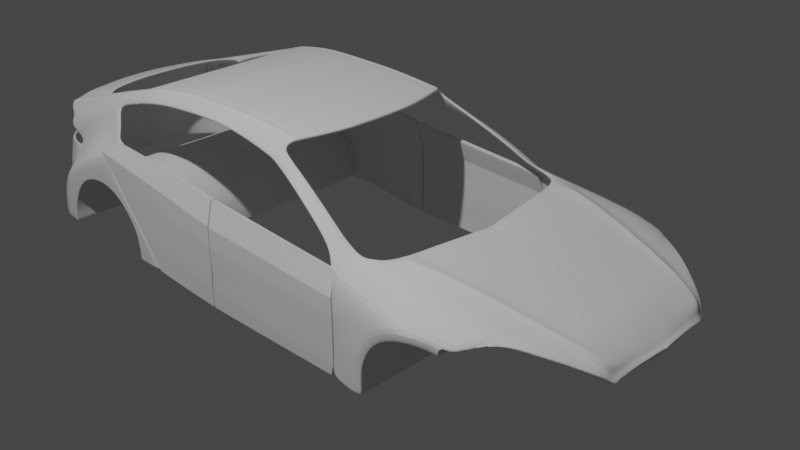 # Source: car.blend  (saved by Blender 2.90.8; exported with 4.5.12 LTS)
import bpy
from mathutils import Matrix  # noqa: F401  (used for matrix-valued properties, if any)

bpy.ops.wm.read_factory_settings(use_empty=True)
scene = bpy.context.scene
scene.name = 'Scene'

# ---- collections
col_collection = bpy.data.collections.new('Collection'); scene.collection.children.link(col_collection)
col_ref_images = bpy.data.collections.new('ref images'); scene.collection.children.link(col_ref_images)
col_car_body = bpy.data.collections.new('car body'); scene.collection.children.link(col_car_body)

# ---- node groups
ng_auto_smooth = bpy.data.node_groups.new('Auto Smooth', 'GeometryNodeTree')
_s = ng_auto_smooth.interface.new_socket(name='Geometry', in_out='OUTPUT', socket_type='NodeSocketGeometry')
_s = ng_auto_smooth.interface.new_socket(name='Geometry', in_out='INPUT', socket_type='NodeSocketGeometry')
_s = ng_auto_smooth.interface.new_socket(name='Angle', in_out='INPUT', socket_type='NodeSocketFloat')
_s.subtype = 'ANGLE'
_s.min_value = 0.0
_s.max_value = 3.142
ng_auto_smooth.is_modifier = True
_N = ng_auto_smooth.nodes; _L = ng_auto_smooth.links
n0 = _N.new('NodeGroupOutput'); n0.name = 'Group Output'; n0.location = (480, -100)
n1 = _N.new('NodeGroupInput'); n1.name = 'Group Input'; n1.location = (-420, -300)
n2 = _N.new('NodeGroupInput'); n2.name = 'Group Input.001'; n2.location = (-60, -100)
n3 = _N.new('GeometryNodeSetShadeSmooth'); n3.name = 'Set Shade Smooth'; n3.location = (120, -100)
n3.domain = 'EDGE'
n4 = _N.new('GeometryNodeSetShadeSmooth'); n4.name = 'Set Shade Smooth.001'; n4.location = (300, -100)
n5 = _N.new('GeometryNodeInputMeshEdgeAngle'); n5.name = 'Edge Angle'; n5.location = (-420, -220)
n6 = _N.new('GeometryNodeInputEdgeSmooth'); n6.name = 'Is Edge Smooth'; n6.location = (-60, -160)
n7 = _N.new('GeometryNodeInputShadeSmooth'); n7.name = 'Is Face Smooth'; n7.location = (-240, -340)
n8 = _N.new('FunctionNodeBooleanMath'); n8.name = 'Boolean Math'; n8.location = (-60, -220)
n9 = _N.new('FunctionNodeCompare'); n9.name = 'Compare'; n9.location = (-240, -180)
n9.operation = 'LESS_EQUAL'
_L.new(n5.outputs[0], n9.inputs[0])
_L.new(n4.outputs[0], n0.inputs[0])
_L.new(n1.outputs[1], n9.inputs[1])
_L.new(n9.outputs[0], n8.inputs[0])
_L.new(n7.outputs[0], n8.inputs[1])
_L.new(n2.outputs[0], n3.inputs[0])
_L.new(n6.outputs[0], n3.inputs[1])
_L.new(n3.outputs[0], n4.inputs[0])
_L.new(n8.outputs[0], n3.inputs[2])
n0.is_active_output = True

# ---- world
world_world = bpy.data.worlds.new('World'); scene.world = world_world
world_world.use_nodes = True; world_world.node_tree.nodes.clear()
_N = world_world.node_tree.nodes; _L = world_world.node_tree.links
n0 = _N.new('ShaderNodeOutputWorld'); n0.name = 'World Output'; n0.location = (300, 300)
n1 = _N.new('ShaderNodeBackground'); n1.name = 'Background'; n1.location = (10, 300)
n1.inputs[0].default_value = (0.05088, 0.05088, 0.05088, 1.0)
_L.new(n1.outputs[0], n0.inputs[0])
n0.is_active_output = True
world_world.color = (0.05088, 0.05088, 0.05088)
world_world.use_sun_shadow = False
world_world.sun_shadow_jitter_overblur = 0.0

# ---- cameras
cam_camera = bpy.data.cameras.new('Camera')
cam_camera.clip_end = 100.0
cam_camera.ortho_scale = 7.314

# ---- lights
light_light = bpy.data.lights.new('Light', 'POINT')
light_light.transmission_factor = 0.0
light_light.energy = 1000.0
light_light.shadow_soft_size = 0.1
light_light.shadow_maximum_resolution = 0.006
light_light.use_absolute_resolution = True

# ---- meshes
me_plane_001 = bpy.data.meshes.new('Plane.001')
me_plane_001.from_pydata([(0.9502, -1.027, 0.1491), (0.5121, 0.618, -0.2704), (2.98e-08, -0.844, 0.1299), (-0.005068, 0.6526, -0.219), (1.007, -0.1409, 0.0457), (-0.008227, -0.07207, 0.03812), (0.8343, 0.2571, -0.05948), (-0.008227, 0.2984, -0.05239), (0.9767, 0.01835, 0.01101), (-0.008227, -0.07207, 0.03812), (0.2394, -0.8729, 0.137), (0.1274, 0.6437, -0.2153), (0.1809, -0.09105, 0.04275), (0.1558, 0.2844, -0.04897), (0.1809, -0.09105, 0.04275), (0.7981, -0.9376, 0.1545), (0.461, 0.6286, -0.2325), (0.7025, -0.1271, 0.08808), (0.6196, 0.2641, -0.01256), (0.7025, -0.1271, 0.08808), (0.739, 0.3799, -0.1045), (-0.008227, 0.4106, -0.07981), (0.1482, 0.3981, -0.07675), (0.5932, 0.3841, -0.05125), (0.2726, 0.6336, -0.2196), (0.3923, -0.1123, 0.04794), (0.3391, 0.2687, -0.04515), (0.3923, -0.1123, 0.04794), (0.5069, -0.9052, 0.1449), (0.323, 0.3841, -0.07334), (0.6106, 0.5434, -0.1881), (-0.008227, 0.5835, -0.1804), (0.1392, 0.5734, -0.1661), (0.5385, 0.5598, -0.1367), (0.3002, 0.5622, -0.1634), (0.9882, -1.129, 0.1722), (-0.008227, -0.746, 0.1547), (0.225, -0.7737, 0.1615), (0.8415, -0.8216, 0.206), (0.4856, -0.8046, 0.1691), (0.2051, 0.6387, -0.2191), (0.2866, -0.1017, 0.04535), (0.2475, 0.2765, -0.04706), (0.2866, -0.1017, 0.04535), (0.2356, 0.3911, -0.07504), (0.3732, -0.8891, 0.1409), (0.2197, 0.5678, -0.1647), (0.3553, -0.7891, 0.1653), (1.031, -0.4826, 0.1022), (-0.008227, -0.3968, 0.1174), (0.203, -0.4201, 0.1231), (0.7703, -0.4583, 0.1653), (0.439, -0.4462, 0.1295), (0.321, -0.4331, 0.1263), (0.9547, 0.05402, -0.004917), (-0.008227, 0.1132, -0.007138), (0.1684, 0.09666, -0.003108), (0.6619, 0.06615, 0.04086), (0.3657, 0.07822, 0.001395), (0.2671, 0.08744, -0.0008566), (0.6407, -0.9214, 0.1488), (0.3551, 0.6312, -0.2227), (0.662, -0.1167, 0.05344), (0.582, 0.2665, -0.04032), (0.6587, -0.1163, 0.05062), (0.5542, 0.3808, -0.06811), (0.4981, 0.5637, -0.1457), (0.8016, -0.8174, 0.1718), (0.7319, -0.4515, 0.1356), (0.625, 0.07467, 0.006562), (0.01314, 0.6522, -0.2189), (0.01229, -0.07295, 0.03833), (0.01114, 0.2977, -0.05224), (0.01229, -0.07295, 0.03833), (0.02283, -0.8453, 0.1303), (0.01079, 0.41, -0.07967), (0.01022, 0.583, -0.1803), (0.01431, -0.7472, 0.155), (0.0133, -0.3978, 0.1177), (0.01171, 0.1124, -0.006953), (0.06593, -0.852, 0.1319), (0.03015, 0.6503, -0.2169), (0.04387, -0.0773, 0.03939), (0.03695, 0.2945, -0.05145), (0.04387, -0.0773, 0.03939), (0.03486, 0.4071, -0.07896), (0.03144, 0.5807, -0.1797), (0.056, -0.7536, 0.1566), (0.04993, -0.4032, 0.119), (0.04041, 0.1086, -0.006028), (0.546, 0.5865, -0.2363), (-0.004834, 0.612, -0.2075), (0.1341, 0.6025, -0.2036), (0.4744, 0.5861, -0.2002), (0.2927, 0.5917, -0.201), (0.2134, 0.5971, -0.2023), (0.3934, 0.589, -0.2007), (0.01351, 0.6115, -0.2073), (0.03122, 0.6095, -0.2053), (0.8991, -0.9827, 0.1594), (0.4834, 0.6193, -0.2438), (0.7529, -0.1482, 0.05738), (0.6481, 0.2404, -0.04799), (0.731, -0.064, 0.02952), (0.611, 0.3627, -0.09673), (0.5529, 0.5475, -0.1606), (0.9269, -0.8736, 0.1633), (0.8247, -0.4849, 0.1254), (0.7038, 0.04709, 0.005508), (0.492, 0.5824, -0.2106), (1.188, -0.2983, -0.06402), (1.181, -0.2382, -0.07347), (1.144, -1.245, 0.05633), (1.237, -0.4731, -0.04325), (1.133, -0.1475, -0.09384), (1.182, -1.222, -0.1215), (1.237, -0.703, -0.1228), (1.187, -1.211, -0.2597), (1.237, -0.8546, -0.2498), (1.187, -1.207, -0.4388), (1.237, -0.9431, -0.4529), (1.187, -1.227, -0.7339), (1.237, -0.9448, -0.7395), (0.9704, -1.217, 0.2031), (1.123, -1.276, 0.1087), (0.9384, -1.444, 0.3224), (1.053, -1.412, 0.2299), (0.8765, -1.771, 0.4811), (1.004, -1.64, 0.358), (0.8225, -2.076, 0.6303), (0.8922, -2.115, 0.5422), (0.5735, -1.966, 0.6814), (0.753, -2.018, 0.6814), (0.3341, -1.917, 0.6814), (0.1687, -1.911, 0.6814), (-0.2511, -1.909, 0.6792), (0.7753, -2.574, 0.6948), (0.8471, -2.689, 0.6223), (0.5735, -2.474, 0.7199), (0.753, -2.526, 0.7199), (0.3341, -2.425, 0.7199), (0.1687, -2.419, 0.7199), (-0.2511, -2.417, 0.7178), (0.4548, -1.942, 0.6814), (0.4548, -2.45, 0.7199), (0.8466, -1.987, 0.5795), (0.9163, -1.953, 0.469), (0.9595, -1.301, 0.2343), (1.088, -1.317, 0.162), (0.1687, -2.137, 0.699), (0.3341, -2.143, 0.699), (0.5735, -2.192, 0.699), (0.753, -2.243, 0.699), (0.7902, -2.305, 0.6662), (0.8679, -2.333, 0.5758), (-0.2511, -2.135, 0.6968), (0.4548, -2.167, 0.699), (0.01004, -1.91, 0.6805), (0.01004, -2.418, 0.7191), (0.01004, -2.136, 0.6981), (0.7823, -2.91, 0.6948), (0.8541, -3.023, 0.6223), (0.5805, -2.81, 0.7199), (0.76, -2.862, 0.7199), (0.3411, -2.761, 0.7199), (0.1757, -2.755, 0.7199), (-0.2441, -2.753, 0.7178), (0.4618, -2.786, 0.7199), (0.01705, -2.754, 0.7191), (0.7924, -3.314, 0.6948), (0.8642, -3.426, 0.596), (0.5905, -3.214, 0.7199), (0.7701, -3.265, 0.7199), (0.3512, -3.165, 0.7199), (0.1858, -3.159, 0.7199), (-0.234, -3.157, 0.7178), (0.4719, -3.189, 0.7199), (0.02714, -3.158, 0.7191), (0.8232, -3.74, 0.6215), (0.8783, -3.745, 0.5352), (0.6231, -3.738, 0.6359), (0.8026, -3.738, 0.6359), (0.3838, -3.738, 0.6359), (0.2184, -3.738, 0.6359), (-0.2014, -3.738, 0.6338), (0.5045, -3.738, 0.6359), (0.05972, -3.738, 0.6351), (0.812, -3.83, 0.5982), (0.8784, -3.826, 0.5195), (0.6102, -3.83, 0.5989), (0.7897, -3.83, 0.5989), (0.3709, -3.83, 0.5989), (0.2055, -3.83, 0.5989), (-0.2143, -3.83, 0.5967), (0.4916, -3.83, 0.5989), (0.04682, -3.83, 0.5981), (1.189, -1.21, -0.6601), (1.237, -0.9447, -0.6674), (0.7876, -3.539, 0.6773), (0.8099, -3.559, 0.6461), (0.3687, -3.496, 0.6773), (0.4894, -3.507, 0.6773), (0.6081, -3.517, 0.6773), (0.2033, -3.494, 0.6773), (0.8724, -3.611, 0.5637), (0.04467, -3.494, 0.6764), (-0.2164, -3.493, 0.6751), (0.7044, -2.004, 0.6814), (0.7044, -2.512, 0.7146), (0.7044, -2.229, 0.6937), (0.7114, -2.848, 0.7146), (0.7215, -3.251, 0.7146), (0.754, -3.738, 0.6306), (0.7411, -3.83, 0.5989), (0.739, -3.533, 0.672), (0.6797, -1.997, 0.6814), (0.6797, -2.504, 0.7199), (0.6867, -2.841, 0.7199), (0.6968, -3.244, 0.7199), (0.7294, -3.738, 0.6359), (0.7165, -3.83, 0.5989), (0.6797, -2.222, 0.699), (0.7143, -3.53, 0.6773), (0.7287, -2.236, 0.699), (0.7633, -3.536, 0.6773), (0.7287, -2.011, 0.6814), (0.7287, -2.519, 0.7199), (0.7357, -2.855, 0.7199), (0.7458, -3.258, 0.7199), (0.7783, -3.738, 0.6359), (0.7654, -3.83, 0.5989), (0.3341, -1.973, 0.6814), (0.753, -2.073, 0.6814), (0.8862, -2.169, 0.5505), (0.1687, -1.967, 0.6814), (0.5735, -2.022, 0.6814), (0.8145, -2.133, 0.6349), (-0.2511, -1.965, 0.6792), (0.4548, -1.997, 0.6814), (0.01004, -1.966, 0.6805), (0.7044, -2.059, 0.6761), (0.6797, -2.052, 0.6814), (0.7287, -2.066, 0.6814), (0.9657, 0.03611, 0.00308), (-0.008227, 0.02017, 0.01558), (0.1747, 0.002426, 0.01991), (0.6822, -0.03087, 0.06456), (0.3791, -0.0174, 0.02476), (0.2769, -0.007488, 0.02234), (0.6419, -0.02166, 0.0301), (0.012, 0.01935, 0.01578), (0.04215, 0.01528, 0.01677), (0.7175, -0.00868, 0.01756), (1.157, -0.1642, -0.0847), (1.182, -0.3039, -0.1394), (1.176, -0.2493, -0.148), (1.227, -0.4629, -0.1205), (1.227, -0.6721, -0.1928), (1.227, -0.8101, -0.3084), (1.227, -0.8906, -0.4931), (1.226, -0.8926, -0.734), (1.227, -0.892, -0.6884), (0.9843, -0.02161, 0.01972), (-0.008227, -0.07207, 0.03812), (0.1809, -0.09105, 0.04275), (0.7025, -0.1271, 0.08808), (0.3923, -0.1123, 0.04794), (0.2866, -0.1017, 0.04535), (0.6595, -0.1171, 0.05344), (0.01229, -0.07295, 0.03833), (0.04387, -0.0773, 0.03939), (0.7365, -0.08514, 0.03651), (1.183, -0.2533, -0.0711), (1.177, -0.263, -0.1458), (-0.09964, -0.3039, -0.1394), (-0.1057, -0.2493, -0.148), (-0.05476, -0.4629, -0.1205), (-0.05476, -0.6721, -0.1928), (-0.05476, -0.8101, -0.3084), (-0.05476, -0.8906, -0.4931), (-0.05579, -0.8926, -0.734), (-0.05476, -0.892, -0.6884), (-0.1042, -0.263, -0.1458), (1.193, -0.892, -0.6884), (1.193, -0.8906, -0.4931), (1.193, -0.8101, -0.3084), (1.193, -0.6721, -0.1928), (1.144, -0.263, -0.1458), (1.142, -0.2493, -0.148), (1.192, -0.8926, -0.734), (1.149, -0.3039, -0.1394), (1.193, -0.4629, -0.1205), (0.7654, -3.83, 0.5989), (0.7165, -3.83, 0.5989), (0.7411, -3.83, 0.5989), (0.04682, -3.83, 0.5981), (0.4916, -3.83, 0.5989), (-0.2143, -3.83, 0.5967), (0.2055, -3.83, 0.5989), (0.3709, -3.83, 0.5989), (0.7897, -3.83, 0.5989), (0.6102, -3.83, 0.5989), (0.8784, -3.826, 0.5195), (0.812, -3.83, 0.5982), (0.7654, -3.83, 0.5989), (0.7165, -3.83, 0.5989), (0.7411, -3.83, 0.5989), (0.04682, -3.83, 0.5981), (0.4916, -3.83, 0.5989), (-0.2143, -3.83, 0.5967), (0.2055, -3.83, 0.5989), (0.3709, -3.83, 0.5989), (0.7897, -3.83, 0.5989), (0.6102, -3.83, 0.5989), (0.8784, -3.826, 0.5195), (0.812, -3.83, 0.5982), (0.7654, -3.83, 0.5989), (0.7165, -3.83, 0.5989), (0.7411, -3.83, 0.5989), (0.04682, -3.83, 0.5981), (0.4916, -3.83, 0.5989), (-0.2143, -3.83, 0.5967), (0.2055, -3.83, 0.5989), (0.3709, -3.83, 0.5989), (0.7897, -3.83, 0.5989), (0.6102, -3.83, 0.5989), (0.8784, -3.826, 0.5195), (0.812, -3.83, 0.5982), (0.7654, -3.83, 0.5989), (0.7165, -3.83, 0.5989), (0.7411, -3.83, 0.5989), (0.04682, -3.83, 0.5981), (0.4916, -3.83, 0.5989), (-0.2143, -3.83, 0.5967), (0.2055, -3.83, 0.5989), (0.3709, -3.83, 0.5989), (0.7897, -3.83, 0.5989), (0.6102, -3.83, 0.5989), (0.8784, -3.826, 0.5195), (0.812, -3.83, 0.5982), (0.7654, -3.83, 0.5989), (0.7165, -3.83, 0.5989), (0.7411, -3.83, 0.5989), (0.04682, -3.83, 0.5981), (0.4916, -3.83, 0.5989), (-0.2143, -3.83, 0.5967), (0.2055, -3.83, 0.5989), (0.3709, -3.83, 0.5989), (0.7897, -3.83, 0.5989), (0.6102, -3.83, 0.5989), (0.8784, -3.826, 0.5195), (0.812, -3.83, 0.5982), (-0.05579, -0.8926, -0.734), (-0.05476, -0.892, -0.6884), (1.193, -0.892, -0.6884), (1.192, -0.8926, -0.734), (0.7654, -3.83, 0.5989), (0.7165, -3.83, 0.5989), (0.7411, -3.83, 0.5989), (0.04682, -3.83, 0.5981), (0.4916, -3.83, 0.5989), (-0.2143, -3.83, 0.5967), (0.2055, -3.83, 0.5989), (0.3709, -3.83, 0.5989), (0.7897, -3.83, 0.5989), (0.6102, -3.83, 0.5989), (0.8784, -3.826, 0.5195), (0.812, -3.83, 0.5982)], [(364, 356), (358, 357), (356, 358), (362, 359), (365, 360), (359, 361), (363, 362), (367, 364), (357, 365), (360, 363), (366, 367)], [(109, 90, 1, 100), (107, 48, 4, 101), (108, 54, 6, 102), (271, 262, 8, 103), (270, 264, 14, 84), (89, 56, 13, 83), (88, 50, 12, 82), (98, 92, 11, 81), (268, 265, 19, 64), (69, 57, 18, 63), (68, 51, 17, 62), (96, 93, 16, 61), (63, 18, 23, 65), (83, 13, 22, 85), (102, 6, 20, 104), (42, 26, 29, 44), (95, 94, 24, 40), (53, 52, 25, 41), (59, 58, 26, 42), (267, 266, 27, 43), (44, 29, 34, 46), (65, 23, 33, 66), (85, 22, 32, 86), (104, 20, 30, 105), (45, 28, 39, 47), (60, 15, 38, 67), (80, 10, 37, 87), (99, 0, 35, 106), (10, 45, 47, 37), (22, 44, 46, 32), (264, 267, 43, 14), (56, 59, 42, 13), (50, 53, 41, 12), (92, 95, 40, 11), (13, 42, 44, 22), (37, 47, 53, 50), (47, 39, 52, 53), (67, 38, 51, 68), (87, 37, 50, 88), (106, 35, 48, 107), (245, 248, 59, 56), (248, 247, 58, 59), (249, 246, 57, 69), (251, 245, 56, 89), (252, 243, 54, 108), (247, 249, 69, 58), (39, 67, 68, 52), (28, 60, 67, 39), (29, 65, 66, 34), (26, 63, 65, 29), (94, 96, 61, 24), (52, 68, 62, 25), (58, 69, 63, 26), (266, 268, 64, 27), (244, 250, 79, 55), (36, 77, 78, 49), (2, 74, 77, 36), (21, 75, 76, 31), (7, 72, 75, 21), (91, 97, 70, 3), (49, 78, 71, 5), (55, 79, 72, 7), (263, 269, 73, 9), (250, 251, 89, 79), (77, 87, 88, 78), (74, 80, 87, 77), (75, 85, 86, 76), (72, 83, 85, 75), (97, 98, 81, 70), (78, 88, 82, 71), (79, 89, 83, 72), (269, 270, 84, 73), (76, 86, 98, 97), (31, 76, 97, 91), (34, 66, 96, 94), (32, 46, 95, 92), (46, 34, 94, 95), (66, 33, 93, 96), (86, 32, 92, 98), (105, 30, 90, 109), (33, 105, 109, 93), (246, 252, 108, 57), (38, 106, 107, 51), (15, 99, 106, 38), (23, 104, 105, 33), (18, 102, 104, 23), (265, 271, 103, 19), (57, 108, 102, 18), (51, 107, 101, 17), (93, 109, 100, 16), (262, 4, 110, 272), (4, 48, 113, 110), (48, 35, 112, 113), (243, 8, 111, 253), (113, 112, 115, 116), (116, 115, 117, 118), (118, 117, 119, 120), (197, 196, 121, 122), (112, 35, 123, 124), (148, 147, 125, 126), (126, 125, 127, 128), (146, 145, 129, 130), (150, 149, 141, 140), (221, 151, 138, 216), (154, 153, 136, 137), (159, 155, 142, 158), (153, 152, 139, 136), (156, 150, 140, 144), (151, 156, 144, 138), (128, 127, 145, 146), (124, 123, 147, 148), (235, 238, 156, 151), (238, 231, 150, 156), (236, 232, 152, 153), (239, 237, 155, 159), (233, 236, 153, 154), (241, 235, 151, 221), (231, 234, 149, 150), (234, 239, 159, 149), (149, 159, 158, 141), (141, 158, 168, 165), (158, 142, 166, 168), (138, 144, 167, 162), (136, 139, 163, 160), (144, 140, 164, 167), (140, 141, 165, 164), (216, 138, 162, 217), (137, 136, 160, 161), (165, 168, 177, 174), (168, 166, 175, 177), (160, 163, 172, 169), (167, 164, 173, 176), (162, 167, 176, 171), (164, 165, 174, 173), (217, 162, 171, 218), (161, 160, 169, 170), (199, 198, 181, 178), (201, 200, 182, 185), (202, 201, 185, 180), (200, 203, 183, 182), (222, 202, 180, 219), (204, 199, 178, 179), (203, 205, 186, 183), (205, 206, 184, 186), (180, 185, 194, 189), (182, 183, 192, 191), (219, 180, 189, 220), (179, 178, 187, 188), (183, 186, 195, 192), (186, 184, 193, 195), (178, 181, 190, 187), (185, 182, 191, 194), (120, 119, 196, 197), (177, 175, 206, 205), (174, 177, 205, 203), (170, 169, 199, 204), (218, 171, 202, 222), (173, 174, 203, 200), (171, 176, 201, 202), (176, 173, 200, 201), (169, 172, 198, 199), (228, 211, 214, 224), (229, 212, 213, 230), (224, 214, 212, 229), (227, 210, 211, 228), (226, 208, 210, 227), (242, 240, 209, 223), (223, 209, 208, 226), (211, 218, 222, 214), (212, 219, 220, 213), (214, 222, 219, 212), (210, 217, 218, 211), (208, 216, 217, 210), (240, 241, 221, 209), (209, 221, 216, 208), (152, 223, 226, 139), (232, 242, 223, 152), (139, 226, 227, 163), (163, 227, 228, 172), (198, 224, 229, 181), (181, 229, 230, 190), (172, 228, 224, 198), (132, 225, 242, 232), (207, 215, 241, 240), (225, 207, 240, 242), (134, 157, 239, 234), (133, 134, 234, 231), (215, 131, 235, 241), (130, 129, 236, 233), (157, 135, 237, 239), (129, 132, 232, 236), (143, 133, 231, 238), (131, 143, 238, 235), (54, 243, 253, 114), (19, 103, 252, 246), (73, 84, 251, 250), (9, 73, 250, 244), (27, 64, 249, 247), (103, 8, 243, 252), (84, 14, 245, 251), (64, 19, 246, 249), (43, 27, 247, 248), (14, 43, 248, 245), (110, 113, 256, 254), (120, 197, 261, 259), (116, 118, 258, 257), (272, 110, 254, 273), (113, 116, 257, 256), (197, 122, 260, 261), (118, 120, 259, 258), (111, 272, 273, 255), (8, 262, 272, 111), (17, 101, 271, 265), (71, 82, 270, 269), (5, 71, 269, 263), (25, 62, 268, 266), (12, 41, 267, 264), (41, 25, 266, 267), (62, 17, 265, 268), (82, 12, 264, 270), (101, 4, 262, 271), (284, 283, 281, 279), (286, 285, 278, 277), (288, 287, 282, 275), (283, 289, 280, 281), (287, 290, 274, 282), (285, 284, 279, 278), (291, 286, 277, 276), (290, 291, 276, 274), (254, 256, 291, 290), (256, 257, 286, 291), (258, 259, 284, 285), (273, 254, 290, 287), (261, 260, 289, 283), (255, 273, 287, 288), (257, 258, 285, 286), (259, 261, 283, 284), (220, 189, 301, 293), (230, 213, 294, 292), (190, 230, 292, 300), (213, 220, 293, 294), (189, 194, 296, 301), (187, 190, 300, 303), (188, 187, 303, 302), (192, 195, 295, 298), (191, 192, 298, 299), (194, 191, 299, 296), (195, 193, 297, 295), (293, 301, 313, 305), (295, 297, 309, 307), (292, 294, 306, 304), (296, 299, 311, 308), (299, 298, 310, 311), (298, 295, 307, 310), (302, 303, 315, 314), (300, 292, 304, 312), (303, 300, 312, 315), (301, 296, 308, 313), (294, 293, 305, 306), (306, 305, 317, 318), (305, 313, 325, 317), (307, 309, 321, 319), (304, 306, 318, 316), (308, 311, 323, 320), (311, 310, 322, 323), (310, 307, 319, 322), (314, 315, 327, 326), (312, 304, 316, 324), (315, 312, 324, 327), (313, 308, 320, 325), (319, 321, 333, 331), (316, 318, 330, 328), (320, 323, 335, 332), (323, 322, 334, 335), (322, 319, 331, 334), (326, 327, 339, 338), (324, 316, 328, 336), (327, 324, 336, 339), (325, 320, 332, 337), (318, 317, 329, 330), (317, 325, 337, 329), (335, 334, 346, 347), (334, 331, 343, 346), (338, 339, 351, 350), (336, 328, 340, 348), (339, 336, 348, 351), (337, 332, 344, 349), (330, 329, 341, 342), (329, 337, 349, 341), (331, 333, 345, 343), (328, 330, 342, 340), (332, 335, 347, 344), (354, 355, 352, 353)])
_k = {(1, 90): 0.34118, (3, 70): 0.34118, (6, 54): 0.34118, (11, 40): 0.34118, (16, 100): 0.34118, (6, 20): 0.34118, (24, 61): 0.34118, (20, 30): 0.34118, (24, 40): 0.34118, (16, 61): 0.34118, (70, 81): 0.34118, (11, 81): 0.34118, (30, 90): 0.34118, (1, 100): 0.34118, (110, 113): 0.34118, (111, 272): 0.34118, (114, 253): 0.34118, (54, 114): 0.34118, (113, 116): 0.34118, (112, 115): 0.34118, (115, 117): 0.34118, (116, 118): 0.34118, (117, 119): 0.34118, (118, 120): 0.34118, (121, 122): 0.34118, (121, 196): 0.34118, (120, 197): 0.34118, (112, 124): 0.34118, (124, 148): 0.34118, (126, 128): 0.34118, (128, 146): 0.34118, (136, 153): 0.98431, (130, 233): 0.34118, (130, 146): 0.34118, (126, 148): 0.34118, (153, 236): 0.98431, (137, 154): 0.34118, (136, 160): 0.98431, (137, 161): 0.34118, (160, 169): 0.98431, (161, 170): 0.34118, (169, 199): 0.98431, (170, 204): 0.34118, (178, 187): 0.98431, (179, 188): 0.34118, (119, 196): 0.34118, (122, 197): 0.34118, (178, 199): 0.98431, (179, 204): 0.34118, (154, 233): 0.34118, (129, 236): 0.98431, (111, 253): 0.34118, (254, 256): 0.34118, (255, 273): 0.34118, (256, 257): 0.34118, (257, 258): 0.34118, (258, 259): 0.34118, (259, 261): 0.34118, (260, 261): 0.34118, (110, 272): 0.34118, (254, 273): 0.34118}
me_plane_001.attributes.new('crease_edge', 'FLOAT', 'EDGE').data.foreach_set('value', [_k.get((min(e.vertices), max(e.vertices)), 0.0) for e in me_plane_001.edges])
_uv = me_plane_001.uv_layers.new(name='UVMap')
_uv.uv.foreach_set('vector', [0.9572, 0.97, 1.0, 0.97, 1.0, 1.0, 0.9572, 1.0, 0.9572, 0.2809, 1.0, 0.2809, 1.0, 0.5, 0.9572, 0.5, 0.9572, 0.625, 1.0, 0.625, 1.0, 0.75, 0.9572, 0.75, 0.9572, 0.5, 1.0, 0.5, 1.0, 0.5, 0.9572, 0.5, 0.5353, 0.5, 0.6281, 0.5, 0.6281, 0.5, 0.5353, 0.5, 0.5353, 0.625, 0.6281, 0.625, 0.6281, 0.75, 0.5353, 0.75, 0.5353, 0.2809, 0.6281, 0.2809, 0.6281, 0.5, 0.5353, 0.5, 0.5353, 0.97, 0.6281, 0.97, 0.6281, 1.0, 0.5353, 1.0, 0.8428, 0.5, 0.9143, 0.5, 0.9143, 0.5, 0.8428, 0.5, 0.8428, 0.625, 0.9143, 0.625, 0.9143, 0.75, 0.8428, 0.75, 0.8428, 0.2809, 0.9143, 0.2809, 0.9143, 0.5, 0.8428, 0.5, 0.8428, 0.97, 0.9143, 0.97, 0.9143, 1.0, 0.8428, 1.0, 0.8428, 0.75, 0.9143, 0.75, 0.9143, 0.8257, 0.8428, 0.8257, 0.5353, 0.75, 0.6281, 0.75, 0.6281, 0.8257, 0.5353, 0.8257, 0.9572, 0.75, 1.0, 0.75, 1.0, 0.8257, 0.9572, 0.8257, 0.6996, 0.75, 0.7712, 0.75, 0.7712, 0.8257, 0.6996, 0.8257, 0.6996, 0.97, 0.7712, 0.97, 0.7712, 1.0, 0.6996, 1.0, 0.6996, 0.2809, 0.7712, 0.2809, 0.7712, 0.5, 0.6996, 0.5, 0.6996, 0.625, 0.7712, 0.625, 0.7712, 0.75, 0.6996, 0.75, 0.6996, 0.5, 0.7712, 0.5, 0.7712, 0.5, 0.6996, 0.5, 0.6996, 0.8257, 0.7712, 0.8257, 0.7712, 0.949, 0.6996, 0.949, 0.8428, 0.8257, 0.9143, 0.8257, 0.9143, 0.949, 0.8428, 0.949, 0.5353, 0.8257, 0.6281, 0.8257, 0.6281, 0.949, 0.5353, 0.949, 0.9572, 0.8257, 1.0, 0.8257, 1.0, 0.949, 0.9572, 0.949, 0.6996, 0.0, 0.7712, 0.0, 0.7712, 0.06178, 0.6996, 0.06178, 0.8428, 0.0, 0.9143, 0.0, 0.9143, 0.06178, 0.8428, 0.06178, 0.5353, 0.0, 0.6281, 0.0, 0.6281, 0.06178, 0.5353, 0.06178, 0.9572, 0.0, 1.0, 0.0, 1.0, 0.06178, 0.9572, 0.06178, 0.6281, 0.0, 0.6996, 0.0, 0.6996, 0.06178, 0.6281, 0.06178, 0.6281, 0.8257, 0.6996, 0.8257, 0.6996, 0.949, 0.6281, 0.949, 0.6281, 0.5, 0.6996, 0.5, 0.6996, 0.5, 0.6281, 0.5, 0.6281, 0.625, 0.6996, 0.625, 0.6996, 0.75, 0.6281, 0.75, 0.6281, 0.2809, 0.6996, 0.2809, 0.6996, 0.5, 0.6281, 0.5, 0.6281, 0.97, 0.6996, 0.97, 0.6996, 1.0, 0.6281, 1.0, 0.6281, 0.75, 0.6996, 0.75, 0.6996, 0.8257, 0.6281, 0.8257, 0.6281, 0.06178, 0.6996, 0.06178, 0.6996, 0.2809, 0.6281, 0.2809, 0.6996, 0.06178, 0.7712, 0.06178, 0.7712, 0.2809, 0.6996, 0.2809, 0.8428, 0.06178, 0.9143, 0.06178, 0.9143, 0.2809, 0.8428, 0.2809, 0.5353, 0.06178, 0.6281, 0.06178, 0.6281, 0.2809, 0.5353, 0.2809, 0.9572, 0.06178, 1.0, 0.06178, 1.0, 0.2809, 0.9572, 0.2809, 0.6281, 0.5623, 0.6996, 0.5622, 0.6996, 0.625, 0.6281, 0.625, 0.6996, 0.5622, 0.7712, 0.5623, 0.7712, 0.625, 0.6996, 0.625, 0.8428, 0.5622, 0.9143, 0.5623, 0.9143, 0.625, 0.8428, 0.625, 0.5353, 0.5623, 0.6281, 0.5623, 0.6281, 0.625, 0.5353, 0.625, 0.9572, 0.5623, 1.0, 0.5623, 1.0, 0.625, 0.9572, 0.625, 0.7712, 0.5623, 0.8428, 0.5622, 0.8428, 0.625, 0.7712, 0.625, 0.7712, 0.06178, 0.8428, 0.06178, 0.8428, 0.2809, 0.7712, 0.2809, 0.7712, 0.0, 0.8428, 0.0, 0.8428, 0.06178, 0.7712, 0.06178, 0.7712, 0.8257, 0.8428, 0.8257, 0.8428, 0.949, 0.7712, 0.949, 0.7712, 0.75, 0.8428, 0.75, 0.8428, 0.8257, 0.7712, 0.8257, 0.7712, 0.97, 0.8428, 0.97, 0.8428, 1.0, 0.7712, 1.0, 0.7712, 0.2809, 0.8428, 0.2809, 0.8428, 0.5, 0.7712, 0.5, 0.7712, 0.625, 0.8428, 0.625, 0.8428, 0.75, 0.7712, 0.75, 0.7712, 0.5, 0.8428, 0.5, 0.8428, 0.5, 0.7712, 0.5, 0.5, 0.5622, 0.5059, 0.5623, 0.5059, 0.625, 0.5, 0.625, 0.5, 0.06178, 0.5059, 0.06178, 0.5059, 0.2809, 0.5, 0.2809, 0.5, 0.0, 0.5059, 0.0, 0.5059, 0.06178, 0.5, 0.06178, 0.5, 0.8257, 0.5059, 0.8257, 0.5059, 0.949, 0.5, 0.949, 0.5, 0.75, 0.5059, 0.75, 0.5059, 0.8257, 0.5, 0.8257, 0.5, 0.97, 0.5059, 0.97, 0.5059, 1.0, 0.5, 1.0, 0.5, 0.2809, 0.5059, 0.2809, 0.5059, 0.5, 0.5, 0.5, 0.5, 0.625, 0.5059, 0.625, 0.5059, 0.75, 0.5, 0.75, 0.5, 0.5, 0.5059, 0.5, 0.5059, 0.5, 0.5, 0.5, 0.5059, 0.5623, 0.5353, 0.5623, 0.5353, 0.625, 0.5059, 0.625, 0.5059, 0.06178, 0.5353, 0.06178, 0.5353, 0.2809, 0.5059, 0.2809, 0.5059, 0.0, 0.5353, 0.0, 0.5353, 0.06178, 0.5059, 0.06178, 0.5059, 0.8257, 0.5353, 0.8257, 0.5353, 0.949, 0.5059, 0.949, 0.5059, 0.75, 0.5353, 0.75, 0.5353, 0.8257, 0.5059, 0.8257, 0.5059, 0.97, 0.5353, 0.97, 0.5353, 1.0, 0.5059, 1.0, 0.5059, 0.2809, 0.5353, 0.2809, 0.5353, 0.5, 0.5059, 0.5, 0.5059, 0.625, 0.5353, 0.625, 0.5353, 0.75, 0.5059, 0.75, 0.5059, 0.5, 0.5353, 0.5, 0.5353, 0.5, 0.5059, 0.5, 0.5059, 0.949, 0.5353, 0.949, 0.5353, 0.97, 0.5059, 0.97, 0.5, 0.949, 0.5059, 0.949, 0.5059, 0.97, 0.5, 0.97, 0.7712, 0.949, 0.8428, 0.949, 0.8428, 0.97, 0.7712, 0.97, 0.6281, 0.949, 0.6996, 0.949, 0.6996, 0.97, 0.6281, 0.97, 0.6996, 0.949, 0.7712, 0.949, 0.7712, 0.97, 0.6996, 0.97, 0.8428, 0.949, 0.9143, 0.949, 0.9143, 0.97, 0.8428, 0.97, 0.5353, 0.949, 0.6281, 0.949, 0.6281, 0.97, 0.5353, 0.97, 0.9572, 0.949, 1.0, 0.949, 1.0, 0.97, 0.9572, 0.97, 0.9143, 0.949, 0.9572, 0.949, 0.9572, 0.97, 0.9143, 0.97, 0.9143, 0.5623, 0.9572, 0.5623, 0.9572, 0.625, 0.9143, 0.625, 0.9143, 0.06178, 0.9572, 0.06178, 0.9572, 0.2809, 0.9143, 0.2809, 0.9143, 0.0, 0.9572, 0.0, 0.9572, 0.06178, 0.9143, 0.06178, 0.9143, 0.8257, 0.9572, 0.8257, 0.9572, 0.949, 0.9143, 0.949, 0.9143, 0.75, 0.9572, 0.75, 0.9572, 0.8257, 0.9143, 0.8257, 0.9143, 0.5, 0.9572, 0.5, 0.9572, 0.5, 0.9143, 0.5, 0.9143, 0.625, 0.9572, 0.625, 0.9572, 0.75, 0.9143, 0.75, 0.9143, 0.2809, 0.9572, 0.2809, 0.9572, 0.5, 0.9143, 0.5, 0.9143, 0.97, 0.9572, 0.97, 0.9572, 1.0, 0.9143, 1.0, 1.0, 0.5, 1.0, 0.5, 1.0, 0.5, 1.0, 0.5, 1.0, 0.5, 1.0, 0.2809, 1.0, 0.2809, 1.0, 0.5, 1.0, 0.2809, 1.0, 0.06178, 1.0, 0.06178, 1.0, 0.2809, 1.0, 0.5623, 1.0, 0.5, 1.0, 0.5, 1.0, 0.5622, 1.0, 0.2809, 1.0, 0.06178, 1.0, 0.06178, 1.0, 0.2809, 1.0, 0.2809, 1.0, 0.06178, 1.0, 0.06178, 1.0, 0.2809, 1.0, 0.2809, 1.0, 0.06178, 1.0, 0.06178, 1.0, 0.2809, 1.0, 0.2809, 1.0, 0.06178, 1.0, 0.06178, 1.0, 0.2809, 1.0, 0.06178, 1.0, 0.06178, 1.0, 0.06178, 1.0, 0.06178, 1.0, 0.06178, 1.0, 0.06178, 1.0, 0.06178, 1.0, 0.06178, 1.0, 0.06178, 1.0, 0.06178, 1.0, 0.06178, 1.0, 0.06178, 1.0, 0.06178, 1.0, 0.06178, 1.0, 0.06178, 1.0, 0.06178, 0.0, 0.0, 0.0, 0.0, 0.0, 0.0, 0.0, 0.0, 0.0, 0.0, 0.0, 0.0, 0.0, 0.0, 0.0, 0.0, 1.0, 0.06178, 1.0, 0.06178, 1.0, 0.06178, 1.0, 0.06178, 0.0, 0.0, 0.0, 0.0, 0.0, 0.0, 0.0, 0.0, 0.0, 0.0, 0.0, 0.0, 0.0, 0.0, 0.0, 0.0, 0.0, 0.0, 0.0, 0.0, 0.0, 0.0, 0.0, 0.0, 0.0, 0.0, 0.0, 0.0, 0.0, 0.0, 0.0, 0.0, 1.0, 0.06178, 1.0, 0.06178, 1.0, 0.06178, 1.0, 0.06178, 1.0, 0.06178, 1.0, 0.06178, 1.0, 0.06178, 1.0, 0.06178, 0.0, 0.0, 0.0, 0.0, 0.0, 0.0, 0.0, 0.0, 0.0, 0.0, 0.0, 0.0, 0.0, 0.0, 0.0, 0.0, 0.0, 0.0, 0.0, 0.0, 0.0, 0.0, 0.0, 0.0, 0.0, 0.0, 0.0, 0.0, 0.0, 0.0, 0.0, 0.0, 1.0, 0.06178, 1.0, 0.06178, 1.0, 0.06178, 1.0, 0.06178, 0.0, 0.0, 0.0, 0.0, 0.0, 0.0, 0.0, 0.0, 0.0, 0.0, 0.0, 0.0, 0.0, 0.0, 0.0, 0.0, 0.0, 0.0, 0.0, 0.0, 0.0, 0.0, 0.0, 0.0, 0.0, 0.0, 0.0, 0.0, 0.0, 0.0, 0.0, 0.0, 0.0, 0.0, 0.0, 0.0, 0.0, 0.0, 0.0, 0.0, 0.0, 0.0, 0.0, 0.0, 0.0, 0.0, 0.0, 0.0, 0.0, 0.0, 0.0, 0.0, 0.0, 0.0, 0.0, 0.0, 0.0, 0.0, 0.0, 0.0, 0.0, 0.0, 0.0, 0.0, 0.0, 0.0, 0.0, 0.0, 0.0, 0.0, 0.0, 0.0, 0.0, 0.0, 0.0, 0.0, 0.0, 0.0, 0.0, 0.0, 0.0, 0.0, 0.0, 0.0, 0.0, 0.0, 0.0, 0.0, 1.0, 0.06178, 1.0, 0.06178, 1.0, 0.06178, 1.0, 0.06178, 0.0, 0.0, 0.0, 0.0, 0.0, 0.0, 0.0, 0.0, 0.0, 0.0, 0.0, 0.0, 0.0, 0.0, 0.0, 0.0, 0.0, 0.0, 0.0, 0.0, 0.0, 0.0, 0.0, 0.0, 0.0, 0.0, 0.0, 0.0, 0.0, 0.0, 0.0, 0.0, 0.0, 0.0, 0.0, 0.0, 0.0, 0.0, 0.0, 0.0, 0.0, 0.0, 0.0, 0.0, 0.0, 0.0, 0.0, 0.0, 0.0, 0.0, 0.0, 0.0, 0.0, 0.0, 0.0, 0.0, 1.0, 0.06178, 1.0, 0.06178, 1.0, 0.06178, 1.0, 0.06178, 0.0, 0.0, 0.0, 0.0, 0.0, 0.0, 0.0, 0.0, 0.0, 0.0, 0.0, 0.0, 0.0, 0.0, 0.0, 0.0, 0.0, 0.0, 0.0, 0.0, 0.0, 0.0, 0.0, 0.0, 0.0, 0.0, 0.0, 0.0, 0.0, 0.0, 0.0, 0.0, 0.0, 0.0, 0.0, 0.0, 0.0, 0.0, 0.0, 0.0, 1.0, 0.06178, 1.0, 0.06178, 1.0, 0.06178, 1.0, 0.06178, 0.0, 0.0, 0.0, 0.0, 0.0, 0.0, 0.0, 0.0, 0.0, 0.0, 0.0, 0.0, 0.0, 0.0, 0.0, 0.0, 0.0, 0.0, 0.0, 0.0, 0.0, 0.0, 0.0, 0.0, 0.0, 0.0, 0.0, 0.0, 0.0, 0.0, 0.0, 0.0, 0.0, 0.0, 0.0, 0.0, 0.0, 0.0, 0.0, 0.0, 1.0, 0.06178, 1.0, 0.06178, 1.0, 0.06178, 1.0, 0.06178, 0.0, 0.0, 0.0, 0.0, 0.0, 0.0, 0.0, 0.0, 0.0, 0.0, 0.0, 0.0, 0.0, 0.0, 0.0, 0.0, 0.0, 0.0, 0.0, 0.0, 0.0, 0.0, 0.0, 0.0, 0.0, 0.0, 0.0, 0.0, 0.0, 0.0, 0.0, 0.0, 1.0, 0.2809, 1.0, 0.06178, 1.0, 0.06178, 1.0, 0.2809, 0.0, 0.0, 0.0, 0.0, 0.0, 0.0, 0.0, 0.0, 0.0, 0.0, 0.0, 0.0, 0.0, 0.0, 0.0, 0.0, 1.0, 0.06178, 1.0, 0.06178, 1.0, 0.06178, 1.0, 0.06178, 0.0, 0.0, 0.0, 0.0, 0.0, 0.0, 0.0, 0.0, 0.0, 0.0, 0.0, 0.0, 0.0, 0.0, 0.0, 0.0, 0.0, 0.0, 0.0, 0.0, 0.0, 0.0, 0.0, 0.0, 0.0, 0.0, 0.0, 0.0, 0.0, 0.0, 0.0, 0.0, 0.0, 0.0, 0.0, 0.0, 0.0, 0.0, 0.0, 0.0, 0.0, 0.0, 0.0, 0.0, 0.0, 0.0, 0.0, 0.0, 0.0, 0.0, 0.0, 0.0, 0.0, 0.0, 0.0, 0.0, 0.0, 0.0, 0.0, 0.0, 0.0, 0.0, 0.0, 0.0, 0.0, 0.0, 0.0, 0.0, 0.0, 0.0, 0.0, 0.0, 0.0, 0.0, 0.0, 0.0, 0.0, 0.0, 0.0, 0.0, 0.0, 0.0, 0.0, 0.0, 0.0, 0.0, 0.0, 0.0, 0.0, 0.0, 0.0, 0.0, 0.0, 0.0, 0.0, 0.0, 0.0, 0.0, 0.0, 0.0, 0.0, 0.0, 0.0, 0.0, 0.0, 0.0, 0.0, 0.0, 0.0, 0.0, 0.0, 0.0, 0.0, 0.0, 0.0, 0.0, 0.0, 0.0, 0.0, 0.0, 0.0, 0.0, 0.0, 0.0, 0.0, 0.0, 0.0, 0.0, 0.0, 0.0, 0.0, 0.0, 0.0, 0.0, 0.0, 0.0, 0.0, 0.0, 0.0, 0.0, 0.0, 0.0, 0.0, 0.0, 0.0, 0.0, 0.0, 0.0, 0.0, 0.0, 0.0, 0.0, 0.0, 0.0, 0.0, 0.0, 0.0, 0.0, 0.0, 0.0, 0.0, 0.0, 0.0, 0.0, 0.0, 0.0, 0.0, 0.0, 0.0, 0.0, 0.0, 0.0, 0.0, 0.0, 0.0, 0.0, 0.0, 0.0, 0.0, 0.0, 0.0, 0.0, 0.0, 0.0, 0.0, 0.0, 0.0, 0.0, 0.0, 0.0, 0.0, 0.0, 0.0, 0.0, 0.0, 0.0, 0.0, 0.0, 0.0, 0.0, 0.0, 0.0, 0.0, 0.0, 0.0, 0.0, 0.0, 0.0, 0.0, 0.0, 0.0, 0.0, 0.0, 0.0, 0.0, 0.0, 0.0, 0.0, 0.0, 0.0, 0.0, 0.0, 0.0, 0.0, 0.0, 0.0, 0.0, 0.0, 0.0, 0.0, 0.0, 0.0, 0.0, 0.0, 0.0, 0.0, 0.0, 0.0, 0.0, 0.0, 0.0, 0.0, 0.0, 0.0, 0.0, 0.0, 0.0, 0.0, 0.0, 0.0, 0.0, 0.0, 0.0, 0.0, 0.0, 0.0, 1.0, 0.06178, 1.0, 0.06178, 1.0, 0.06178, 1.0, 0.06178, 0.0, 0.0, 0.0, 0.0, 0.0, 0.0, 0.0, 0.0, 0.0, 0.0, 0.0, 0.0, 0.0, 0.0, 0.0, 0.0, 0.0, 0.0, 0.0, 0.0, 0.0, 0.0, 0.0, 0.0, 0.0, 0.0, 0.0, 0.0, 0.0, 0.0, 0.0, 0.0, 1.0, 0.625, 1.0, 0.5623, 1.0, 0.5622, 1.0, 0.625, 0.9143, 0.5, 0.9572, 0.5, 0.9572, 0.5623, 0.9143, 0.5623, 0.5059, 0.5, 0.5353, 0.5, 0.5353, 0.5623, 0.5059, 0.5623, 0.5, 0.5, 0.5059, 0.5, 0.5059, 0.5623, 0.5, 0.5622, 0.7712, 0.5, 0.8428, 0.5, 0.8428, 0.5622, 0.7712, 0.5623, 0.9572, 0.5, 1.0, 0.5, 1.0, 0.5623, 0.9572, 0.5623, 0.5353, 0.5, 0.6281, 0.5, 0.6281, 0.5623, 0.5353, 0.5623, 0.8428, 0.5, 0.9143, 0.5, 0.9143, 0.5623, 0.8428, 0.5622, 0.6996, 0.5, 0.7712, 0.5, 0.7712, 0.5623, 0.6996, 0.5622, 0.6281, 0.5, 0.6996, 0.5, 0.6996, 0.5622, 0.6281, 0.5623, 1.0, 0.5, 1.0, 0.2809, 1.0, 0.2809, 1.0, 0.5, 1.0, 0.2809, 1.0, 0.2809, 1.0, 0.2809, 1.0, 0.2809, 1.0, 0.2809, 1.0, 0.2809, 1.0, 0.2809, 1.0, 0.2809, 1.0, 0.5, 1.0, 0.5, 1.0, 0.5, 1.0, 0.5, 1.0, 0.2809, 1.0, 0.2809, 1.0, 0.2809, 1.0, 0.2809, 1.0, 0.2809, 1.0, 0.2809, 1.0, 0.2809, 1.0, 0.2809, 1.0, 0.2809, 1.0, 0.2809, 1.0, 0.2809, 1.0, 0.2809, 1.0, 0.5, 1.0, 0.5, 1.0, 0.5, 1.0, 0.5, 1.0, 0.5, 1.0, 0.5, 1.0, 0.5, 1.0, 0.5, 0.9143, 0.5, 0.9572, 0.5, 0.9572, 0.5, 0.9143, 0.5, 0.5059, 0.5, 0.5353, 0.5, 0.5353, 0.5, 0.5059, 0.5, 0.5, 0.5, 0.5059, 0.5, 0.5059, 0.5, 0.5, 0.5, 0.7712, 0.5, 0.8428, 0.5, 0.8428, 0.5, 0.7712, 0.5, 0.6281, 0.5, 0.6996, 0.5, 0.6996, 0.5, 0.6281, 0.5, 0.6996, 0.5, 0.7712, 0.5, 0.7712, 0.5, 0.6996, 0.5, 0.8428, 0.5, 0.9143, 0.5, 0.9143, 0.5, 0.8428, 0.5, 0.5353, 0.5, 0.6281, 0.5, 0.6281, 0.5, 0.5353, 0.5, 0.9572, 0.5, 1.0, 0.5, 1.0, 0.5, 0.9572, 0.5, 1.0, 0.2809, 1.0, 0.2809, 1.0, 0.2809, 1.0, 0.2809, 1.0, 0.2809, 1.0, 0.2809, 1.0, 0.2809, 1.0, 0.2809, 1.0, 0.5, 1.0, 0.5, 1.0, 0.5, 1.0, 0.5, 1.0, 0.2809, 1.0, 0.2809, 1.0, 0.2809, 1.0, 0.2809, 1.0, 0.5, 1.0, 0.5, 1.0, 0.5, 1.0, 0.5, 1.0, 0.2809, 1.0, 0.2809, 1.0, 0.2809, 1.0, 0.2809, 1.0, 0.2809, 1.0, 0.2809, 1.0, 0.2809, 1.0, 0.2809, 1.0, 0.5, 1.0, 0.2809, 1.0, 0.2809, 1.0, 0.5, 1.0, 0.5, 1.0, 0.2809, 1.0, 0.2809, 1.0, 0.5, 1.0, 0.2809, 1.0, 0.2809, 1.0, 0.2809, 1.0, 0.2809, 1.0, 0.2809, 1.0, 0.2809, 1.0, 0.2809, 1.0, 0.2809, 1.0, 0.5, 1.0, 0.5, 1.0, 0.5, 1.0, 0.5, 1.0, 0.2809, 1.0, 0.2809, 1.0, 0.2809, 1.0, 0.2809, 1.0, 0.5, 1.0, 0.5, 1.0, 0.5, 1.0, 0.5, 1.0, 0.2809, 1.0, 0.2809, 1.0, 0.2809, 1.0, 0.2809, 1.0, 0.2809, 1.0, 0.2809, 1.0, 0.2809, 1.0, 0.2809, 0.0, 0.0, 0.0, 0.0, 0.0, 0.0, 0.0, 0.0, 0.0, 0.0, 0.0, 0.0, 0.0, 0.0, 0.0, 0.0, 0.0, 0.0, 0.0, 0.0, 0.0, 0.0, 0.0, 0.0, 0.0, 0.0, 0.0, 0.0, 0.0, 0.0, 0.0, 0.0, 0.0, 0.0, 0.0, 0.0, 0.0, 0.0, 0.0, 0.0, 0.0, 0.0, 0.0, 0.0, 0.0, 0.0, 0.0, 0.0, 1.0, 0.06178, 1.0, 0.06178, 1.0, 0.06178, 1.0, 0.06178, 0.0, 0.0, 0.0, 0.0, 0.0, 0.0, 0.0, 0.0, 0.0, 0.0, 0.0, 0.0, 0.0, 0.0, 0.0, 0.0, 0.0, 0.0, 0.0, 0.0, 0.0, 0.0, 0.0, 0.0, 0.0, 0.0, 0.0, 0.0, 0.0, 0.0, 0.0, 0.0, 0.0, 0.0, 0.0, 0.0, 0.0, 0.0, 0.0, 0.0, 0.0, 0.0, 0.0, 0.0, 0.0, 0.0, 0.0, 0.0, 0.0, 0.0, 0.0, 0.0, 0.0, 0.0, 0.0, 0.0, 0.0, 0.0, 0.0, 0.0, 0.0, 0.0, 0.0, 0.0, 0.0, 0.0, 0.0, 0.0, 0.0, 0.0, 0.0, 0.0, 0.0, 0.0, 0.0, 0.0, 0.0, 0.0, 0.0, 0.0, 1.0, 0.06178, 1.0, 0.06178, 1.0, 0.06178, 1.0, 0.06178, 0.0, 0.0, 0.0, 0.0, 0.0, 0.0, 0.0, 0.0, 0.0, 0.0, 0.0, 0.0, 0.0, 0.0, 0.0, 0.0, 0.0, 0.0, 0.0, 0.0, 0.0, 0.0, 0.0, 0.0, 0.0, 0.0, 0.0, 0.0, 0.0, 0.0, 0.0, 0.0, 0.0, 0.0, 0.0, 0.0, 0.0, 0.0, 0.0, 0.0, 0.0, 0.0, 0.0, 0.0, 0.0, 0.0, 0.0, 0.0, 0.0, 0.0, 0.0, 0.0, 0.0, 0.0, 0.0, 0.0, 0.0, 0.0, 0.0, 0.0, 0.0, 0.0, 0.0, 0.0, 0.0, 0.0, 0.0, 0.0, 0.0, 0.0, 0.0, 0.0, 0.0, 0.0, 0.0, 0.0, 0.0, 0.0, 0.0, 0.0, 0.0, 0.0, 0.0, 0.0, 0.0, 0.0, 0.0, 0.0, 1.0, 0.06178, 1.0, 0.06178, 1.0, 0.06178, 1.0, 0.06178, 0.0, 0.0, 0.0, 0.0, 0.0, 0.0, 0.0, 0.0, 0.0, 0.0, 0.0, 0.0, 0.0, 0.0, 0.0, 0.0, 0.0, 0.0, 0.0, 0.0, 0.0, 0.0, 0.0, 0.0, 0.0, 0.0, 0.0, 0.0, 0.0, 0.0, 0.0, 0.0, 0.0, 0.0, 0.0, 0.0, 0.0, 0.0, 0.0, 0.0, 0.0, 0.0, 0.0, 0.0, 0.0, 0.0, 0.0, 0.0, 0.0, 0.0, 0.0, 0.0, 0.0, 0.0, 0.0, 0.0, 0.0, 0.0, 0.0, 0.0, 0.0, 0.0, 0.0, 0.0, 1.0, 0.06178, 1.0, 0.06178, 1.0, 0.06178, 1.0, 0.06178, 0.0, 0.0, 0.0, 0.0, 0.0, 0.0, 0.0, 0.0, 0.0, 0.0, 0.0, 0.0, 0.0, 0.0, 0.0, 0.0, 0.0, 0.0, 0.0, 0.0, 0.0, 0.0, 0.0, 0.0, 0.0, 0.0, 0.0, 0.0, 0.0, 0.0, 0.0, 0.0, 0.0, 0.0, 0.0, 0.0, 0.0, 0.0, 0.0, 0.0, 0.0, 0.0, 0.0, 0.0, 0.0, 0.0, 0.0, 0.0, 0.0, 0.0, 0.0, 0.0, 0.0, 0.0, 0.0, 0.0, 1.0, 0.06178, 1.0, 0.06178, 1.0, 0.06178, 1.0, 0.06178, 0.0, 0.0, 0.0, 0.0, 0.0, 0.0, 0.0, 0.0, 0.0, 0.0, 0.0, 0.0, 0.0, 0.0, 0.0, 0.0, 0.0, 0.0, 0.0, 0.0, 0.0, 0.0, 0.0, 0.0, 0.0, 0.0, 0.0, 0.0, 0.0, 0.0, 0.0, 0.0, 0.0, 0.0, 0.0, 0.0, 0.0, 0.0, 0.0, 0.0, 0.0, 0.0, 0.0, 0.0, 0.0, 0.0, 0.0, 0.0, 0.0, 0.0, 0.0, 0.0, 0.0, 0.0, 0.0, 0.0, 0.0, 0.0, 0.0, 0.0, 0.0, 0.0, 0.0, 0.0, 1.0, 0.2809, 1.0, 0.2809, 1.0, 0.2809, 1.0, 0.2809])
me_plane_001.use_remesh_fix_poles = True
me_plane_001.use_remesh_preserve_attributes = False
me_plane_001.use_mirror_vertex_groups = False
me_plane_001.update()
me_plane_004 = bpy.data.meshes.new('Plane.004')
me_plane_004.from_pydata([(0.7654, -3.83, 0.5989), (0.7165, -3.83, 0.5989), (0.7411, -3.83, 0.5989), (0.7897, -3.83, 0.5989), (0.8784, -3.826, 0.5195), (0.812, -3.83, 0.5982), (0.7654, -3.83, 0.5989), (0.7165, -3.83, 0.5989), (0.7411, -3.83, 0.5989), (0.7897, -3.83, 0.5989), (0.8784, -3.826, 0.5195), (0.812, -3.83, 0.5982), (0.777, -4.977, 0.2395), (0.6871, -4.514, 0.3742), (0.7494, -4.993, 0.2395), (0.02835, -5.187, 0.2386), (0.5094, -5.1, 0.2395), (-0.2222, -5.161, 0.2373), (0.2628, -5.157, 0.2395), (0.4105, -5.12, 0.2395), (0.798, -4.97, 0.2395), (0.6261, -5.062, 0.2395), (0.8547, -4.921, 0.205), (0.8236, -4.952, 0.2388), (0.7916, -4.089, 0.5173), (0.8146, -4.085, 0.5166), (1.204, -4.283, -0.2138), (0.7148, -4.101, 0.5173), (0.743, -4.094, 0.5173), (1.204, -4.413, -0.4088), (1.205, -3.491, -0.6653), (0.7681, -4.09, 0.5173), (1.205, -3.49, -0.5787), (1.205, -3.502, -0.5121), (0.8761, -4.077, 0.4379), (0.7975, -4.905, 0.2601), (0.5083, -5.027, 0.2601), (0.6873, -4.962, 0.2601), (-0.2218, -5.085, 0.258), (0.4082, -5.046, 0.2601), (0.2595, -5.081, 0.2601), (0.8229, -4.888, 0.2594), (0.6251, -4.991, 0.2601), (0.7489, -4.926, 0.2601), (0.02941, -5.109, 0.2593), (0.7763, -4.911, 0.2601), (0.8947, -4.86, 0.1531), (0.9157, -4.06, 0.3928), (0.9358, -4.843, 0.1079), (0.9757, -3.971, 0.2822), (1.204, -4.534, -0.6516), (1.088, -3.838, 0.2623), (1.204, -4.522, -0.5187), (1.121, -3.597, 0.2725), (0.8157, -4.185, 0.4843), (1.205, -3.525, -0.3938), (0.7437, -4.198, 0.485), (1.205, -3.682, -0.2117), (0.7691, -4.193, 0.485), (0.8752, -4.176, 0.4056), (0.7923, -4.191, 0.485), (1.204, -3.861, -0.1215), (0.7142, -4.208, 0.485), (1.204, -4.09, -0.1238), (1.204, -4.459, -0.5687), (1.204, -4.462, -0.6593), (0.9148, -4.159, 0.3605), (0.9748, -4.092, 0.2015), (1.088, -3.945, 0.1531), (1.201, -3.827, 0.2025), (1.207, -3.749, 0.03013), (1.207, -3.704, -0.0397), (0.7948, -4.529, 0.3787), (0.4996, -4.654, 0.3787), (0.6455, -5.04, 0.003492), (-0.2191, -4.717, 0.3765), (0.3951, -4.68, 0.3787), (0.2406, -4.709, 0.3787), (0.8191, -4.517, 0.3779), (0.6199, -4.602, 0.3787), (0.7462, -4.543, 0.3787), (0.03835, -4.715, 0.3778), (0.7725, -4.533, 0.3787), (0.8723, -4.502, 0.2992), (0.9119, -4.485, 0.2541), (0.9719, -4.419, 0.09513), (1.085, -4.272, 0.04675), (1.198, -4.196, 0.03299), (1.204, -4.109, -0.06993), (1.204, -3.852, -0.06438), (1.204, -3.548, -0.2713), (1.205, -3.635, -0.1765), (1.205, -3.442, -0.3919), (1.205, -3.464, -0.3887), (1.205, -3.344, -0.5061), (1.205, -3.436, -0.5087), (1.205, -3.301, -0.5659), (1.205, -3.417, -0.5874), (1.206, -3.194, -0.6723), (1.205, -3.431, -0.6728), (1.198, -4.636, -0.3991), (1.085, -4.711, -0.3854), (0.9719, -4.832, -0.3774), (0.9719, -4.756, -0.1874), (1.085, -4.632, -0.2025), (1.198, -4.557, -0.2163), (1.204, -4.465, -0.3335), (1.204, -4.322, -0.1649), (1.198, -4.401, -0.1047), (1.085, -4.476, -0.09096), (0.9719, -4.635, -0.06395), (0.9508, -4.655, 0.001635), (0.9549, -4.796, 0.06609), (1.206, -4.638, -0.6558), (1.085, -4.756, -0.6489), (0.9719, -4.948, -0.6267), (0.8564, -5.108, -0.348), (0.8564, -5.032, -0.158), (0.9618, -4.851, -0.03458), (0.8462, -5.059, -0.5832), (0.5169, -5.186, -0.3623), (0.5623, -5.178, -0.1533), (0.5955, -5.164, -0.04634), (0.4832, -5.259, -0.5415), (0.71, -4.998, 0.003492), (0.6833, -5.031, 0.2376), (0.6883, -5.011, 0.003492), (0.122, -5.163, 0.002849), (0.4998, -5.095, 0.003492), (-0.07481, -5.143, 0.001789), (0.3062, -5.14, 0.003492), (0.4221, -5.11, 0.003492), (0.7265, -4.993, 0.003492), (0.5915, -5.065, 0.003492), (0.678, -5.149, -0.3555), (0.6554, -5.164, -0.5613), (0.7018, -5.109, -0.1556), (0.7693, -5.015, -0.04076), (0.1747, -5.184, -0.3623), (0.2087, -5.178, -0.156), (0.228, -5.164, -0.04634), (0.1687, -5.254, -0.5415), (0.07453, -5.196, -0.3761), (0.1085, -5.19, -0.1698), (0.1278, -5.176, -0.06006), (0.06848, -5.266, -0.5552), (-0.09889, -5.208, -0.3569), (-0.06497, -5.201, -0.1506), (-0.04566, -5.188, -0.04087), (-0.1049, -5.277, -0.536), (0.1747, -5.184, -0.3623), (0.2087, -5.178, -0.156), (0.228, -5.164, -0.04634), (0.1687, -5.254, -0.5415), (0.3548, -5.185, -0.3623), (0.3342, -5.256, -0.5415), (0.3947, -5.178, -0.1546), (0.4214, -5.164, -0.04634), (0.4078, -5.257, -0.5415), (0.4349, -5.186, -0.3623), (0.4775, -5.178, -0.154), (0.5074, -5.164, -0.04634), (0.5649, -5.175, -0.3603), (0.6038, -5.158, -0.154), (0.6472, -5.12, -0.04468), (0.5344, -5.23, -0.5474), (0.5733, -5.209, -0.5519), (0.6012, -5.167, -0.3588), (0.6353, -5.142, -0.1545), (0.6865, -5.086, -0.04342), (0.6144, -5.187, -0.5566), (0.6396, -5.158, -0.3571), (0.6685, -5.125, -0.155), (0.7279, -5.051, -0.04209), (0.6199, -5.162, -0.358), (0.6515, -5.134, -0.1547), (0.7067, -5.069, -0.04277), (0.5933, -5.198, -0.5542), (1.205, -3.491, -0.6448), (1.205, -3.428, -0.6526), (1.206, -3.222, -0.6448), (1.205, -3.483, -0.6664), (1.204, -4.289, -0.2072), (1.205, -3.676, -0.207), (1.204, -4.42, -0.3986), (1.204, -3.86, -0.1138), (1.205, -3.481, -0.5799), (1.204, -4.468, -0.562), (1.204, -4.093, -0.1166), (1.205, -3.493, -0.5116), (1.205, -3.517, -0.3931), (1.204, -4.472, -0.6582), (1.205, -3.482, -0.6459), (-0.01185, -4.283, -0.2138), (-0.01185, -4.413, -0.4088), (-0.01097, -3.491, -0.6653), (-0.01097, -3.49, -0.5787), (-0.01097, -3.502, -0.5121), (-0.01097, -3.525, -0.3938), (-0.01097, -3.682, -0.2117), (-0.01186, -3.861, -0.1215), (-0.01185, -4.09, -0.1238), (-0.01185, -4.459, -0.5687), (-0.01185, -4.462, -0.6593), (-0.01097, -3.491, -0.6448), (-0.01788, -4.283, -0.2166), (-0.01788, -4.413, -0.4116), (-0.01699, -3.49, -0.6682), (-0.01699, -3.49, -0.5816), (-0.01699, -3.502, -0.5149), (-0.01699, -3.525, -0.3967), (-0.01699, -3.682, -0.2146), (-0.01788, -3.861, -0.1244), (-0.01788, -4.09, -0.1267), (-0.01788, -4.459, -0.5716), (-0.01788, -4.462, -0.6621), (-0.01699, -3.49, -0.6477), (1.181, -4.09, -0.1238), (1.181, -3.861, -0.1215), (1.181, -3.525, -0.3938), (1.181, -3.502, -0.5121), (1.181, -3.49, -0.5787), (1.181, -3.491, -0.6448), (1.181, -4.459, -0.5687), (1.181, -4.413, -0.4088), (1.181, -4.462, -0.6593), (1.181, -3.682, -0.2117), (1.181, -4.283, -0.2138), (1.181, -3.491, -0.6653), (0.6932, -5.026, 0.2372), (0.6969, -5.024, 0.2372), (0.7018, -4.954, 0.2601), (0.698, -4.956, 0.2601), (0.6987, -4.499, 0.3734), (0.7023, -4.498, 0.3735), (0.7006, -4.494, 0.374), (0.6585, -5.033, 0.003492), (0.6549, -5.035, 0.003492), (0.704, -5.02, 0.2375), (0.6626, -5.03, 0.003492), (0.7082, -4.951, 0.2601), (0.7082, -4.504, 0.3742), (0.6489, -5.039, 0.02454), (0.5946, -5.065, 0.02471), (-0.08806, -5.144, 0.02296), (0.1136, -5.165, 0.02405), (0.4211, -5.111, 0.02471), (0.5007, -5.095, 0.02471), (0.3023, -5.141, 0.02471), (0.6583, -5.035, 0.02451), (0.6914, -5.01, 0.01553), (0.7134, -4.997, 0.01553), (0.7301, -4.992, 0.01553), (0.6605, -5.033, 0.01541), (0.6647, -5.03, 0.01543)], [], [(2, 1, 7, 8), (0, 2, 8, 6), (4, 5, 11, 10), (3, 0, 6, 9), (5, 3, 9, 11), (41, 35, 20, 23), (42, 36, 16, 21), (242, 243, 133, 74), (241, 234, 231, 240), (44, 38, 17, 15), (45, 43, 14, 12), (36, 39, 19, 16), (39, 40, 18, 19), (40, 44, 15, 18), (46, 41, 23, 22), (35, 45, 12, 20), (9, 6, 31, 24), (10, 11, 25, 34), (6, 8, 28, 31), (8, 7, 27, 28), (11, 9, 24, 25), (72, 82, 45, 35), (83, 78, 41, 46), (77, 81, 44, 40), (76, 77, 40, 39), (73, 76, 39, 36), (82, 80, 43, 45), (81, 75, 38, 44), (56, 62, 235, 234, 241, 80), (13, 79, 42, 37), (79, 73, 36, 42), (78, 72, 35, 41), (83, 46, 48, 84), (106, 105, 100, 52), (107, 108, 105, 106), (51, 68, 69, 53), (49, 67, 68, 51), (47, 66, 67, 49), (34, 59, 66, 47), (25, 24, 60, 54), (28, 27, 62, 56), (185, 188, 63, 61), (186, 189, 33, 32), (31, 28, 56, 58), (182, 184, 29, 26), (192, 186, 32, 178), (34, 25, 54, 59), (24, 31, 58, 60), (70, 88, 89, 71), (69, 87, 88, 70), (68, 86, 87, 69), (67, 85, 86, 68), (66, 84, 85, 67), (59, 83, 84, 66), (54, 60, 72, 78), (188, 182, 26, 63), (183, 185, 61, 57), (184, 187, 64, 29), (58, 56, 80, 82), (189, 190, 55, 33), (187, 191, 65, 64), (190, 183, 57, 55), (59, 54, 78, 83), (60, 58, 82, 72), (71, 89, 91, 90), (90, 91, 93, 92), (92, 93, 95, 94), (94, 95, 97, 96), (180, 179, 99, 98), (87, 86, 109, 108), (108, 109, 104, 105), (109, 110, 103, 104), (85, 84, 111, 110), (88, 87, 108, 107), (84, 48, 112, 111), (86, 85, 110, 109), (105, 104, 101, 100), (104, 103, 102, 101), (100, 101, 114, 113), (52, 100, 113, 50), (101, 102, 115, 114), (115, 102, 116, 119), (102, 103, 117, 116), (103, 110, 118, 117), (165, 162, 120, 123), (162, 163, 121, 120), (163, 164, 122, 121), (240, 231, 230, 238), (37, 42, 21, 125), (245, 244, 129, 127), (251, 250, 126, 124), (247, 246, 131, 128), (246, 248, 130, 131), (248, 245, 127, 130), (252, 251, 124, 132), (243, 247, 128, 133), (117, 118, 137, 136), (116, 117, 136, 134), (119, 116, 134, 135), (155, 154, 138, 141), (154, 156, 139, 138), (156, 157, 140, 139), (141, 138, 142, 145), (138, 139, 143, 142), (139, 140, 144, 143), (145, 142, 146, 149), (142, 143, 147, 146), (143, 144, 148, 147), (138, 141, 153, 150), (139, 138, 150, 151), (140, 139, 151, 152), (160, 161, 157, 156), (159, 160, 156, 154), (158, 159, 154, 155), (123, 120, 159, 158), (120, 121, 160, 159), (121, 122, 161, 160), (168, 169, 164, 163), (167, 168, 163, 162), (166, 167, 162, 165), (177, 174, 167, 166), (174, 175, 168, 167), (175, 176, 169, 168), (136, 137, 173, 172), (134, 136, 172, 171), (135, 134, 171, 170), (172, 173, 176, 175), (171, 172, 175, 174), (170, 171, 174, 177), (96, 97, 179, 180), (181, 192, 178, 30), (99, 179, 192, 181), (93, 91, 183, 190), (52, 50, 191, 187), (95, 93, 190, 189), (106, 52, 187, 184), (91, 89, 185, 183), (88, 107, 182, 188), (179, 97, 186, 192), (107, 106, 184, 182), (97, 95, 189, 186), (89, 88, 188, 185), (218, 217, 201, 200), (220, 219, 198, 197), (221, 220, 197, 196), (222, 221, 196, 204), (224, 223, 202, 194), (223, 225, 203, 202), (226, 218, 200, 199), (227, 224, 194, 193), (219, 226, 199, 198), (217, 227, 193, 201), (228, 222, 204, 195), (193, 194, 206, 205), (194, 202, 214, 206), (197, 198, 210, 209), (196, 197, 209, 208), (204, 196, 208, 216), (201, 193, 205, 213), (198, 199, 211, 210), (199, 200, 212, 211), (202, 203, 215, 214), (200, 201, 213, 212), (195, 204, 216, 207), (30, 178, 222, 228), (63, 26, 227, 217), (55, 57, 226, 219), (26, 29, 224, 227), (57, 61, 218, 226), (64, 65, 225, 223), (29, 64, 223, 224), (178, 32, 221, 222), (32, 33, 220, 221), (33, 55, 219, 220), (61, 63, 217, 218), (233, 234, 235), (249, 242, 74, 237), (233, 13, 37, 232), (232, 37, 125, 229), (254, 253, 236, 239), (250, 254, 239, 126), (43, 240, 238, 14), (80, 241, 240, 43), (229, 125, 242, 249), (21, 16, 247, 243), (18, 15, 245, 248), (19, 18, 248, 246), (16, 19, 246, 247), (15, 17, 244, 245), (125, 21, 243, 242), (14, 238, 254, 250), (238, 230, 253, 254), (20, 12, 251, 252), (12, 14, 250, 251)])
_uv = me_plane_004.uv_layers.new(name='UVMap')
_uv.uv.foreach_set('vector', [0.0, 0.0, 0.0, 0.0, 0.0, 0.0, 0.0, 0.0, 0.0, 0.0, 0.0, 0.0, 0.0, 0.0, 0.0, 0.0, 0.0, 0.0, 0.0, 0.0, 0.0, 0.0, 0.0, 0.0, 0.0, 0.0, 0.0, 0.0, 0.0, 0.0, 0.0, 0.0, 0.0, 0.0, 0.0, 0.0, 0.0, 0.0, 0.0, 0.0, 0.0, 0.0, 0.0, 0.0, 0.0, 0.0, 0.0, 0.0, 0.0, 0.0, 0.0, 0.0, 0.0, 0.0, 0.0, 0.0, 0.0, 0.0, 0.0, 0.0, 0.0, 0.0, 0.0, 0.0, 0.0, 0.0, 0.0, 0.0, 0.0, 0.0, 0.0, 0.0, 0.0, 0.0, 0.0, 0.0, 0.0, 0.0, 0.0, 0.0, 0.0, 0.0, 0.0, 0.0, 0.0, 0.0, 0.0, 0.0, 0.0, 0.0, 0.0, 0.0, 0.0, 0.0, 0.0, 0.0, 0.0, 0.0, 0.0, 0.0, 0.0, 0.0, 0.0, 0.0, 0.0, 0.0, 0.0, 0.0, 0.0, 0.0, 0.0, 0.0, 0.0, 0.0, 0.0, 0.0, 0.0, 0.0, 0.0, 0.0, 0.0, 0.0, 0.0, 0.0, 0.0, 0.0, 0.0, 0.0, 0.0, 0.0, 0.0, 0.0, 0.0, 0.0, 0.0, 0.0, 0.0, 0.0, 0.0, 0.0, 0.0, 0.0, 0.0, 0.0, 0.0, 0.0, 0.0, 0.0, 0.0, 0.0, 0.0, 0.0, 0.0, 0.0, 0.0, 0.0, 0.0, 0.0, 0.0, 0.0, 0.0, 0.0, 0.0, 0.0, 0.0, 0.0, 0.0, 0.0, 0.0, 0.0, 0.0, 0.0, 0.0, 0.0, 0.0, 0.0, 0.0, 0.0, 0.0, 0.0, 0.0, 0.0, 0.0, 0.0, 0.0, 0.0, 0.0, 0.0, 0.0, 0.0, 0.0, 0.0, 0.0, 0.0, 0.0, 0.0, 0.0, 0.0, 0.0, 0.0, 0.0, 0.0, 0.0, 0.0, 0.0, 0.0, 0.0, 0.0, 0.0, 0.0, 0.0, 0.0, 0.0, 0.0, 0.0, 0.0, 0.0, 0.0, 0.0, 0.0, 0.0, 0.0, 0.0, 0.0, 0.0, 0.0, 0.0, 0.0, 0.0, 0.0, 0.0, 0.0, 0.0, 0.0, 0.0, 0.0, 0.0, 0.0, 0.0, 0.0, 0.0, 0.0, 0.0, 0.0, 0.0, 0.0, 0.0, 0.0, 0.0, 0.0, 0.0, 0.0, 0.0, 0.0, 0.0, 0.0, 0.0, 0.0, 0.0, 0.0, 0.0, 0.0, 0.0, 0.0, 0.0, 0.0, 0.0, 0.0, 0.0, 0.0, 0.0, 0.0, 0.0, 0.0, 0.0, 0.0, 0.0, 0.0, 0.0, 0.0, 0.0, 0.0, 0.0, 0.0, 0.0, 0.0, 0.0, 0.0, 0.0, 0.0, 0.0, 0.0, 0.0, 0.0, 0.0, 0.0, 0.0, 0.0, 0.0, 0.0, 0.0, 0.0, 0.0, 0.0, 0.0, 0.0, 0.0, 0.0, 0.0, 0.0, 0.0, 0.0, 0.0, 0.0, 0.0, 0.0, 0.0, 0.0, 0.0, 0.0, 0.0, 0.0, 0.0, 0.0, 0.0, 0.0, 0.0, 0.0, 0.0, 0.0, 0.0, 0.0, 0.0, 0.0, 0.0, 0.0, 0.0, 0.0, 0.0, 0.0, 0.0, 0.0, 0.0, 0.0, 0.0, 0.0, 0.0, 0.0, 0.0, 0.0, 0.0, 0.0, 0.0, 0.0, 0.0, 0.0, 0.0, 0.0, 0.0, 0.0, 0.0, 0.0, 0.0, 0.0, 0.0, 0.0, 0.0, 0.0, 0.0, 0.0, 0.0, 0.0, 0.0, 0.0, 0.0, 0.0, 0.0, 0.0, 0.0, 0.0, 0.0, 0.0, 0.0, 0.0, 0.0, 0.0, 0.0, 0.0, 0.0, 0.0, 0.0, 0.0, 0.0, 0.0, 0.0, 0.0, 0.0, 0.0, 0.0, 0.0, 0.0, 0.0, 0.0, 0.0, 0.0, 0.0, 0.0, 0.0, 0.0, 0.0, 0.0, 0.0, 0.0, 0.0, 0.0, 0.0, 0.0, 0.0, 0.0, 0.0, 0.0, 0.0, 0.0, 0.0, 0.0, 0.0, 0.0, 0.0, 0.0, 0.0, 0.0, 0.0, 0.0, 0.0, 0.0, 0.0, 0.0, 0.0, 0.0, 0.0, 0.0, 0.0, 0.0, 0.0, 0.0, 0.0, 0.0, 0.0, 0.0, 0.0, 0.0, 0.0, 0.0, 0.0, 0.0, 0.0, 0.0, 0.0, 0.0, 0.0, 0.0, 0.0, 0.0, 0.0, 0.0, 0.0, 0.0, 0.0, 0.0, 0.0, 0.0, 0.0, 0.0, 0.0, 0.0, 0.0, 0.0, 0.0, 0.0, 0.0, 0.0, 0.0, 0.0, 0.0, 0.0, 0.0, 0.0, 0.0, 0.0, 0.0, 0.0, 0.0, 0.0, 0.0, 0.0, 0.0, 0.0, 0.0, 0.0, 0.0, 0.0, 0.0, 0.0, 0.0, 0.0, 0.0, 0.0, 0.0, 0.0, 0.0, 0.0, 0.0, 0.0, 0.0, 0.0, 0.0, 0.0, 0.0, 0.0, 0.0, 0.0, 0.0, 0.0, 0.0, 0.0, 0.0, 0.0, 0.0, 0.0, 0.0, 0.0, 0.0, 0.0, 0.0, 0.0, 0.0, 0.0, 0.0, 0.0, 0.0, 0.0, 0.0, 0.0, 0.0, 0.0, 0.0, 0.0, 0.0, 0.0, 0.0, 0.0, 0.0, 0.0, 0.0, 0.0, 0.0, 0.0, 0.0, 0.0, 0.0, 0.0, 0.0, 0.0, 0.0, 0.0, 0.0, 0.0, 0.0, 0.0, 0.0, 0.0, 0.0, 0.0, 0.0, 0.0, 0.0, 0.0, 0.0, 0.0, 0.0, 0.0, 0.0, 0.0, 0.0, 0.0, 0.0, 0.0, 0.0, 0.0, 0.0, 0.0, 0.0, 0.0, 0.0, 0.0, 0.0, 0.0, 0.0, 0.0, 0.0, 0.0, 0.0, 0.0, 0.0, 0.0, 0.0, 0.0, 0.0, 0.0, 0.0, 0.0, 0.0, 0.0, 0.0, 0.0, 0.0, 0.0, 0.0, 0.0, 0.0, 0.0, 0.0, 0.0, 0.0, 0.0, 0.0, 0.0, 0.0, 0.0, 0.0, 0.0, 0.0, 0.0, 0.0, 0.0, 0.0, 0.0, 0.0, 0.0, 0.0, 0.0, 0.0, 0.0, 0.0, 0.0, 0.0, 0.0, 0.0, 0.0, 0.0, 0.0, 0.0, 0.0, 0.0, 0.0, 0.0, 0.0, 0.0, 0.0, 0.0, 0.0, 0.0, 0.0, 0.0, 0.0, 0.0, 0.0, 0.0, 0.0, 0.0, 0.0, 0.0, 0.0, 0.0, 0.0, 0.0, 0.0, 0.0, 0.0, 0.0, 0.0, 0.0, 0.0, 0.0, 0.0, 0.0, 0.0, 0.0, 0.0, 0.0, 0.0, 0.0, 0.0, 0.0, 0.0, 0.0, 0.0, 0.0, 0.0, 0.0, 0.0, 0.0, 0.0, 0.0, 0.0, 0.0, 0.0, 0.0, 0.0, 0.0, 0.0, 0.0, 0.0, 0.0, 0.0, 0.0, 0.0, 0.0, 0.0, 0.0, 0.0, 0.0, 0.0, 0.0, 0.0, 0.0, 0.0, 0.0, 0.0, 0.0, 0.0, 0.0, 0.0, 0.0, 0.0, 0.0, 0.0, 0.0, 0.0, 0.0, 0.0, 0.0, 0.0, 0.0, 0.0, 0.0, 0.0, 0.0, 0.0, 0.0, 0.0, 0.0, 0.0, 0.0, 0.0, 0.0, 0.0, 0.0, 0.0, 0.0, 0.0, 0.0, 0.0, 0.0, 0.0, 0.0, 0.0, 0.0, 0.0, 0.0, 0.0, 0.0, 0.0, 0.0, 0.0, 0.0, 0.0, 0.0, 0.0, 0.0, 0.0, 0.0, 0.0, 0.0, 0.0, 0.0, 0.0, 0.0, 0.0, 0.0, 0.0, 0.0, 0.0, 0.0, 0.0, 0.0, 0.0, 0.0, 0.0, 0.0, 0.0, 0.0, 0.0, 0.0, 0.0, 0.0, 0.0, 0.0, 0.0, 0.0, 0.0, 0.0, 0.0, 0.0, 0.0, 0.0, 0.0, 0.0, 0.0, 0.0, 0.0, 0.0, 0.0, 0.0, 0.0, 0.0, 0.0, 0.0, 0.0, 0.0, 0.0, 0.0, 0.0, 0.0, 0.0, 0.0, 0.0, 0.0, 0.0, 0.0, 0.0, 0.0, 0.0, 0.0, 0.0, 0.0, 0.0, 0.0, 0.0, 0.0, 0.0, 0.0, 0.0, 0.0, 0.0, 0.0, 0.0, 0.0, 0.0, 0.0, 0.0, 0.0, 0.0, 0.0, 0.0, 0.0, 0.0, 0.0, 0.0, 0.0, 0.0, 0.0, 0.0, 0.0, 0.0, 0.0, 0.0, 0.0, 0.0, 0.0, 0.0, 0.0, 0.0, 0.0, 0.0, 0.0, 0.0, 0.0, 0.0, 0.0, 0.0, 0.0, 0.0, 0.0, 0.0, 0.0, 0.0, 0.0, 0.0, 0.0, 0.0, 0.0, 0.0, 0.0, 0.0, 0.0, 0.0, 0.0, 0.0, 0.0, 0.0, 0.0, 0.0, 0.0, 0.0, 0.0, 0.0, 0.0, 0.0, 0.0, 0.0, 0.0, 0.0, 0.0, 0.0, 0.0, 0.0, 0.0, 0.0, 0.0, 0.0, 0.0, 0.0, 0.0, 0.0, 0.0, 0.0, 0.0, 0.0, 0.0, 0.0, 0.0, 0.0, 0.0, 0.0, 0.0, 0.0, 0.0, 0.0, 0.0, 0.0, 0.0, 0.0, 0.0, 0.0, 0.0, 0.0, 0.0, 0.0, 0.0, 0.0, 0.0, 0.0, 0.0, 0.0, 0.0, 0.0, 0.0, 0.0, 0.0, 0.0, 0.0, 0.0, 0.0, 0.0, 0.0, 0.0, 0.0, 0.0, 0.0, 0.0, 0.0, 0.0, 0.0, 0.0, 0.0, 0.0, 0.0, 0.0, 0.0, 0.0, 0.0, 0.0, 0.0, 0.0, 0.0, 0.0, 0.0, 0.0, 0.0, 0.0, 0.0, 0.0, 0.0, 0.0, 0.0, 0.0, 0.0, 0.0, 0.0, 0.0, 0.0, 0.0, 0.0, 0.0, 0.0, 0.0, 0.0, 0.0, 0.0, 0.0, 0.0, 0.0, 0.0, 0.0, 0.0, 0.0, 0.0, 0.0, 0.0, 0.0, 0.0, 0.0, 0.0, 0.0, 0.0, 0.0, 0.0, 0.0, 0.0, 0.0, 0.0, 0.0, 0.0, 0.0, 0.0, 0.0, 0.0, 0.0, 0.0, 0.0, 0.0, 0.0, 0.0, 0.0, 0.0, 0.0, 0.0, 0.0, 0.0, 0.0, 0.0, 0.0, 0.0, 0.0, 0.0, 0.0, 0.0, 0.0, 0.0, 0.0, 0.0, 0.0, 0.0, 0.0, 0.0, 0.0, 0.0, 0.0, 0.0, 0.0, 0.0, 0.0, 0.0, 0.0, 0.0, 0.0, 0.0, 0.0, 0.0, 0.0, 0.0, 0.0, 0.0, 0.0, 0.0, 0.0, 0.0, 0.0, 0.0, 0.0, 0.0, 0.0, 0.0, 0.0, 0.0, 0.0, 0.0, 0.0, 0.0, 0.0, 0.0, 0.0, 0.0, 0.0, 0.0, 0.0, 0.0, 0.0, 0.0, 0.0, 0.0, 0.0, 0.0, 0.0, 0.0, 0.0, 0.0, 0.0, 0.0, 0.0, 0.0, 0.0, 0.0, 0.0, 0.0, 0.0, 0.0, 0.0, 0.0, 0.0, 0.0, 0.0, 0.0, 0.0, 0.0, 0.0, 0.0, 0.0, 0.0, 0.0, 0.0, 0.0, 0.0, 0.0, 0.0, 0.0, 0.0, 0.0, 0.0, 0.0, 0.0, 0.0, 0.0, 0.0, 0.0, 0.0, 0.0, 0.0, 0.0, 0.0, 0.0, 0.0, 0.0, 0.0, 0.0, 0.0, 0.0, 0.0, 0.0, 0.0, 0.0, 0.0, 0.0, 0.0, 0.0, 0.0, 0.0, 0.0, 0.0, 0.0, 0.0, 0.0, 0.0, 0.0, 0.0, 0.0, 0.0, 0.0, 0.0, 0.0, 0.0, 0.0, 0.0, 0.0, 0.0, 0.0, 0.0, 0.0, 0.0, 0.0, 0.0, 0.0, 0.0, 0.0, 0.0, 0.0, 0.0, 0.0, 0.0, 0.0, 0.0, 0.0, 0.0, 0.0, 0.0, 0.0, 0.0, 0.0, 0.0, 0.0, 0.0, 0.0, 0.0, 0.0, 0.0, 0.0, 0.0, 0.0, 0.0, 0.0, 0.0, 0.0, 0.0, 0.0, 0.0, 0.0, 0.0, 0.0, 0.0, 0.0, 0.0, 0.0, 0.0, 0.0, 0.0, 0.0, 0.0, 0.0, 0.0, 0.0, 0.0, 0.0, 0.0, 0.0, 0.0, 0.0, 0.0, 0.0, 0.0, 0.0, 0.0, 0.0, 0.0, 0.0, 0.0, 0.0, 0.0, 0.0, 0.0, 0.0, 0.0, 0.0, 0.0, 0.0, 0.0, 0.0, 0.0, 0.0, 0.0, 0.0, 0.0, 0.0, 0.0, 0.0, 0.0, 0.0, 0.0, 0.0, 0.0, 0.0, 0.0, 0.0, 0.0, 0.0, 0.0, 0.0, 0.0, 0.0, 0.0, 0.0, 0.0, 0.0, 0.0, 0.0, 0.0, 0.0, 0.0, 0.0, 0.0, 0.0, 0.0, 0.0, 0.0, 0.0, 0.0, 0.0, 0.0, 0.0, 0.0, 0.0, 0.0, 0.0, 0.0, 0.0, 0.0, 0.0, 0.0, 0.0, 0.0, 0.0, 0.0, 0.0, 0.0, 0.0, 0.0, 0.0, 0.0, 0.0, 0.0, 0.0, 0.0, 0.0, 0.0, 0.0, 0.0, 0.0, 0.0, 0.0, 0.0, 0.0, 0.0, 0.0, 0.0, 0.0, 0.0, 0.0, 0.0, 0.0, 0.0, 0.0, 0.0, 0.0, 0.0, 0.0, 0.0, 0.0, 0.0, 0.0, 0.0, 0.0, 0.0, 0.0, 0.0, 0.0, 0.0, 0.0, 0.0, 0.0, 0.0, 0.0, 0.0, 0.0, 0.0, 0.0, 0.0, 0.0, 0.0, 0.0, 0.0, 0.0, 0.0, 0.0, 0.0, 0.0, 0.0, 0.0, 0.0, 0.0, 0.0, 0.0, 0.0, 0.0, 0.0, 0.0, 0.0, 0.0, 0.0, 0.0, 0.0, 0.0, 0.0, 0.0, 0.0, 0.0, 0.0, 0.0, 0.0, 0.0, 0.0, 0.0, 0.0, 0.0, 0.0, 0.0, 0.0, 0.0, 0.0, 0.0, 0.0, 0.0, 0.0, 0.0, 0.0, 0.0, 0.0, 0.0, 0.0, 0.0, 0.0, 0.0, 0.0, 0.0, 0.0, 0.0, 0.0, 0.0, 0.0, 0.0, 0.0, 0.0, 0.0, 0.0, 0.0, 0.0, 0.0, 0.0, 0.0, 0.0, 0.0, 0.0, 0.0, 0.0, 0.0, 0.0, 0.0, 0.0, 0.0, 0.0, 0.0, 0.0, 0.0, 0.0, 0.0, 0.0, 0.0, 0.0, 0.0, 0.0, 0.0, 0.0, 0.0, 0.0, 0.0, 0.0, 0.0, 0.0, 0.0, 0.0, 0.0, 0.0, 0.0, 0.0, 0.0, 0.0, 0.0, 0.0, 0.0, 0.0, 0.0, 0.0, 0.0, 0.0, 0.0, 0.0, 0.0, 0.0, 0.0, 0.0, 0.0, 0.0, 0.0, 0.0, 0.0, 0.0, 0.0, 0.0, 0.0, 0.0, 0.0, 0.0, 0.0, 0.0, 0.0, 0.0, 0.0, 0.0, 0.0, 0.0, 0.0, 0.0, 0.0, 0.0, 0.0, 0.0, 0.0, 0.0, 0.0, 0.0, 0.0, 0.0, 0.0, 0.0, 0.0])
me_plane_004.use_remesh_fix_poles = True
me_plane_004.use_remesh_preserve_attributes = False
me_plane_004.use_mirror_vertex_groups = False
me_plane_004.update()
me_plane_003 = bpy.data.meshes.new('Plane.003')
me_plane_003.from_pydata([(1.144, -3.726, 0.2718), (1.207, -3.899, 0.1732), (1.205, -3.732, -0.007808), (1.205, -3.576, -0.2257), (1.206, -3.4, -0.4283), (1.206, -3.209, -0.6664), (1.121, -1.245, 0.05633), (1.182, -1.222, -0.1215), (1.187, -1.211, -0.2597), (1.187, -1.207, -0.4388), (1.187, -1.227, -0.7339), (1.189, -1.21, -0.6601), (1.125, -2.564, 0.1233), (1.125, -1.905, 0.08013), (1.125, -1.242, 0.03826), (1.123, -2.577, 0.1365), (1.132, -3.147, 0.2112), (1.146, -3.733, 0.2678), (1.196, -2.876, -0.7042), (1.197, -2.963, -0.5056), (1.196, -3.049, -0.3377), (1.196, -3.129, -0.1211), (1.193, -3.21, 0.06135), (1.13, -3.144, 0.2176), (1.187, -1.887, -0.7352), (1.189, -1.869, -0.617), (1.187, -1.867, -0.4388), (1.187, -1.871, -0.2403), (1.182, -1.876, -0.08796), (1.121, -1.908, 0.09915), (1.187, -2.546, -0.2179), (1.121, -2.578, 0.1446), (1.121, -2.566, 0.1434), (1.182, -2.559, -0.05337), (1.182, -2.548, -0.0547), (1.188, -2.556, -0.2208), (1.188, -2.544, -0.222), (1.187, -2.548, -0.4376), (1.187, -2.536, -0.4388), (1.187, -2.54, -0.7339), (1.187, -2.552, -0.7334), (1.189, -2.543, -0.573), (1.189, -2.555, -0.5716), (1.187, -1.226, -0.7265), (1.187, -1.885, -0.7234), (1.187, -2.541, -0.7177), (1.206, -3.224, -0.6474), (1.196, -2.883, -0.6883), (1.187, -2.552, -0.7204), (1.187, -1.253, -0.7263), (1.125, -1.27, 0.04001), (1.187, -1.255, -0.7339), (1.189, -1.237, -0.6583), (1.187, -1.235, -0.4388), (1.187, -1.239, -0.2589), (1.182, -1.25, -0.1201), (1.121, -1.272, 0.05812), (1.125, -2.542, 0.1218), (1.187, -2.518, -0.7179), (1.182, -2.524, -0.05584), (1.121, -2.544, 0.1419), (1.188, -2.521, -0.2226), (1.187, -2.513, -0.4388), (1.189, -2.52, -0.5745), (1.187, -2.518, -0.7339), (1.188, -2.568, -0.7189), (1.123, -2.604, 0.1399), (1.183, -2.59, -0.04804), (1.122, -2.604, 0.148), (1.188, -2.583, -0.2162), (1.188, -2.571, -0.433), (1.19, -2.574, -0.5686), (1.187, -2.567, -0.732), (1.205, -3.193, -0.6512), (1.205, -3.178, -0.6699), (1.205, -3.36, -0.4355), (1.204, -3.527, -0.236), (1.204, -3.677, -0.01828), (1.206, -3.835, 0.1629), (1.143, -3.672, 0.2668), (1.145, -3.679, 0.2625)], [], [(73, 47, 19, 75), (64, 24, 44, 58), (75, 19, 20, 76), (58, 44, 25, 63), (76, 20, 21, 77), (63, 25, 26, 62), (77, 21, 22, 78), (62, 26, 27, 61), (80, 16, 23, 79), (61, 27, 28, 59), (65, 48, 42, 71), (49, 43, 11, 52), (71, 42, 37, 70), (52, 11, 9, 53), (70, 37, 35, 69), (53, 9, 8, 54), (69, 35, 33, 67), (54, 8, 7, 55), (66, 15, 31, 68), (50, 14, 6, 56), (51, 10, 43, 49), (55, 7, 14, 50), (59, 28, 13, 57), (78, 22, 16, 80), (67, 33, 15, 66), (57, 13, 29, 60), (72, 40, 48, 65), (74, 18, 47, 73), (28, 55, 50, 13), (24, 51, 49, 44), (13, 50, 56, 29), (27, 54, 55, 28), (26, 53, 54, 27), (25, 52, 53, 26), (44, 49, 52, 25), (12, 57, 60, 32), (34, 59, 57, 12), (36, 61, 59, 34), (38, 62, 61, 36), (41, 63, 62, 38), (45, 58, 63, 41), (39, 64, 58, 45), (18, 72, 65, 47), (22, 67, 66, 16), (16, 66, 68, 23), (21, 69, 67, 22), (20, 70, 69, 21), (19, 71, 70, 20), (47, 65, 71, 19), (5, 74, 73, 46), (1, 78, 80, 17), (17, 80, 79, 0), (2, 77, 78, 1), (3, 76, 77, 2), (4, 75, 76, 3), (46, 73, 75, 4)])
_k = {(1, 17): 1.0, (1, 2): 1.0, (2, 3): 1.0, (3, 4): 1.0, (5, 46): 1.0, (6, 14): 1.0, (7, 8): 1.0, (8, 9): 1.0, (11, 43): 1.0, (9, 11): 1.0, (10, 51): 1.0, (19, 47): 1.0, (10, 43): 1.0, (5, 74): 1.0, (19, 75): 1.0, (18, 47): 1.0, (12, 34): 1.0, (20, 76): 1.0, (19, 20): 1.0, (39, 45): 1.0, (21, 77): 1.0, (20, 21): 1.0, (4, 46): 1.0, (22, 78): 1.0, (21, 22): 1.0, (23, 79): 1.0, (16, 22): 1.0, (13, 29): 1.0, (24, 44): 1.0, (24, 51): 1.0, (11, 52): 1.0, (25, 44): 1.0, (25, 26): 1.0, (9, 53): 1.0, (26, 27): 1.0, (8, 54): 1.0, (42, 48): 1.0, (27, 28): 1.0, (7, 55): 1.0, (13, 28): 1.0, (6, 56): 1.0, (7, 14): 1.0, (12, 32): 1.0, (15, 33): 1.0, (34, 36): 1.0, (33, 35): 1.0, (15, 31): 1.0, (36, 38): 1.0, (35, 37): 1.0, (16, 23): 1.0, (41, 45): 1.0, (0, 17): 1.0, (40, 48): 1.0, (38, 41): 1.0, (37, 42): 1.0, (28, 59): 1.0, (32, 60): 1.0, (33, 67): 1.0, (23, 68): 1.0, (27, 61): 1.0, (35, 69): 1.0, (26, 62): 1.0, (37, 70): 1.0, (25, 63): 1.0, (42, 71): 1.0, (24, 64): 1.0, (40, 72): 1.0, (25, 52): 1.0, (26, 53): 1.0, (27, 54): 1.0, (28, 55): 1.0, (29, 56): 1.0, (34, 59): 1.0, (29, 60): 1.0, (36, 61): 1.0, (38, 62): 1.0, (41, 63): 1.0, (39, 64): 1.0, (22, 67): 1.0, (31, 68): 1.0, (21, 69): 1.0, (20, 70): 1.0, (19, 71): 1.0, (18, 72): 1.0, (18, 74): 1.0, (4, 75): 1.0, (3, 76): 1.0, (2, 77): 1.0, (1, 78): 1.0, (0, 79): 1.0}
me_plane_003.attributes.new('crease_edge', 'FLOAT', 'EDGE').data.foreach_set('value', [_k.get((min(e.vertices), max(e.vertices)), 0.0) for e in me_plane_003.edges])
me_plane_003.use_remesh_fix_poles = True
me_plane_003.use_remesh_preserve_attributes = False
me_plane_003.use_mirror_vertex_groups = False
me_plane_003.update()

# ---- objects
ob_light = bpy.data.objects.new('Light', light_light)
ob_camera = bpy.data.objects.new('Camera', cam_camera)
ob_front = bpy.data.objects.new('front', None)
ob_side = bpy.data.objects.new('side', None)
ob_top = bpy.data.objects.new('top', None)
ob_back = bpy.data.objects.new('back', None)
ob_car_top = bpy.data.objects.new('car top', me_plane_001)
ob_trunk = bpy.data.objects.new('trunk', me_plane_004)
ob_trunk_001 = bpy.data.objects.new('trunk.001', me_plane_003)

# ---- transforms, parenting, visibility, modifiers, constraints
ob_light.location = (4.076, 1.005, 5.904)
ob_light.rotation_euler = (0.6503, 0.05522, 1.866)
ob_light.lock_rotations_4d = False
ob_light.empty_display_type = 'ARROWS'
ob_light.color = (0.0, 0.0, 0.0, 0.0)
ob_light.lineart.crease_threshold = 0.0
ob_camera.location = (4.562, 4.709, 3.01)
ob_camera.rotation_euler = (1.109, -0.0, 2.341)
ob_camera.lock_rotations_4d = False
ob_camera.empty_display_type = 'ARROWS'
ob_camera.color = (0.0, 0.0, 0.0, 0.0)
ob_camera.display_type = 'WIRE'
ob_camera.lineart.crease_threshold = 0.0
ob_front.location = (0.3177, 0.0, 0.0)
ob_front.rotation_euler = (1.571, -0.0, -0.0)
ob_front.scale = (0.5191, 0.5191, 0.5191)
ob_front.empty_display_type = 'IMAGE'
ob_front.empty_display_size = 5.0
ob_front.show_empty_image_perspective = False
ob_front.use_empty_image_alpha = True
ob_front.empty_image_side = 'BACK'
ob_front.color = (1.0, 1.0, 1.0, 0.8885)
ob_front.lineart.crease_threshold = 0.0
ob_side.location = (0.0, 0.04486, 0.0)
ob_side.rotation_euler = (1.571, -0.0, -1.571)
ob_side.scale = (0.9965, 0.9965, 0.9965)
ob_side.empty_display_type = 'IMAGE'
ob_side.empty_display_size = 5.0
ob_side.show_empty_image_perspective = False
ob_side.use_empty_image_alpha = True
ob_side.color = (1.0, 1.0, 1.0, 0.7019)
ob_side.lineart.crease_threshold = 0.0
ob_top.location = (0.08859, 0.0, 0.0)
ob_top.rotation_euler = (0.0, -0.0, 4.717)
ob_top.scale = (1.023, 1.023, 1.023)
ob_top.empty_display_type = 'IMAGE'
ob_top.empty_display_size = 5.0
ob_top.show_empty_image_perspective = False
ob_top.use_empty_image_alpha = True
ob_top.color = (1.0, 1.0, 1.0, 0.7212)
ob_top.lineart.crease_threshold = 0.0
ob_back.location = (0.2113, 0.0, 0.0)
ob_back.rotation_euler = (1.571, -0.0, -0.0)
ob_back.scale = (0.5561, 0.5759, 0.5503)
ob_back.empty_display_type = 'IMAGE'
ob_back.empty_display_size = 5.0
ob_back.show_empty_image_perspective = False
ob_back.lineart.crease_threshold = 0.0
ob_car_top.location = (0.1793, 1.832, 0.1047)
ob_car_top.scale = (0.8004, 0.8004, 0.8004)
ob_car_top.lineart.crease_threshold = 0.0
_m = ob_car_top.modifiers.new('Solidify', 'SOLIDIFY')
_m.thickness = 0.036
_m = ob_car_top.modifiers.new('Mirror', 'MIRROR')
_m = ob_car_top.modifiers.new('Subdivision', 'SUBSURF')
_m.uv_smooth = 'PRESERVE_CORNERS'
_m.levels = 2
_m.show_only_control_edges = False
_m = ob_car_top.modifiers.new('Auto Smooth', 'NODES')
_m.node_group = ng_auto_smooth
_gi = [s.identifier for s in ng_auto_smooth.interface.items_tree if s.item_type == 'SOCKET' and s.in_out == 'INPUT']
_m[_gi[1]] = 0.5236  # Angle
ob_trunk.location = (0.1793, 1.832, 0.1047)
ob_trunk.scale = (0.8004, 0.8004, 0.8004)
ob_trunk.lineart.crease_threshold = 0.0
_m = ob_trunk.modifiers.new('Solidify', 'SOLIDIFY')
_m.thickness = 0.036
_m = ob_trunk.modifiers.new('Mirror', 'MIRROR')
_m = ob_trunk.modifiers.new('Subdivision', 'SUBSURF')
_m.uv_smooth = 'PRESERVE_CORNERS'
_m.levels = 2
_m.show_only_control_edges = False
_m = ob_trunk.modifiers.new('Auto Smooth', 'NODES')
_m.node_group = ng_auto_smooth
_gi = [s.identifier for s in ng_auto_smooth.interface.items_tree if s.item_type == 'SOCKET' and s.in_out == 'INPUT']
_m[_gi[1]] = 0.5236  # Angle
ob_trunk_001.location = (0.1793, 1.832, 0.1047)
ob_trunk_001.scale = (0.8004, 0.8004, 0.8004)
ob_trunk_001.lineart.crease_threshold = 0.0
_m = ob_trunk_001.modifiers.new('Solidify', 'SOLIDIFY')
_m.thickness = 0.036
_m = ob_trunk_001.modifiers.new('Mirror', 'MIRROR')
_m = ob_trunk_001.modifiers.new('Subdivision', 'SUBSURF')
_m.uv_smooth = 'PRESERVE_CORNERS'
_m.levels = 2
_m.show_only_control_edges = False
_m = ob_trunk_001.modifiers.new('Auto Smooth', 'NODES')
_m.node_group = ng_auto_smooth
_gi = [s.identifier for s in ng_auto_smooth.interface.items_tree if s.item_type == 'SOCKET' and s.in_out == 'INPUT']
_m[_gi[1]] = 0.5236  # Angle

# ---- collection membership
col_collection.objects.link(ob_light)
col_collection.objects.link(ob_camera)
col_ref_images.objects.link(ob_front)
col_ref_images.objects.link(ob_side)
col_ref_images.objects.link(ob_top)
col_ref_images.objects.link(ob_back)
col_car_body.objects.link(ob_car_top)
col_car_body.objects.link(ob_trunk)
col_car_body.objects.link(ob_trunk_001)

# ---- scene / render settings (as saved in the file)
scene.camera = ob_camera
scene.frame_start = 1; scene.frame_end = 250; scene.frame_set(2)
scene.render.engine = 'BLENDER_EEVEE_NEXT'
scene.cycles.use_denoising = False
scene.cycles.samples = 128
scene.cycles.sampling_pattern = 'TABULATED_SOBOL'
scene.cycles.use_adaptive_sampling = False
scene.cycles.use_light_tree = False
scene.eevee.taa_samples = 5
scene.eevee.use_taa_reprojection = False
scene.view_settings.view_transform = 'Filmic'
bpy.context.view_layer.update()
